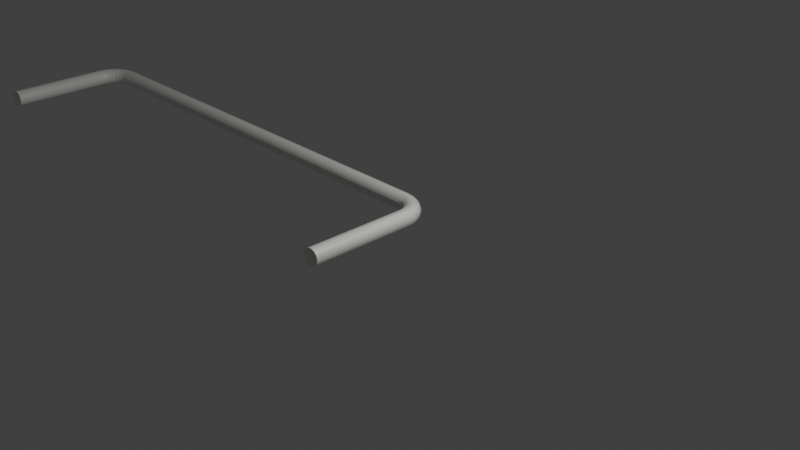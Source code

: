# Source: modelo-jumper.blend  (saved by Blender 3.0.42; exported with 4.5.12 LTS)
import bpy
from mathutils import Matrix  # noqa: F401  (used for matrix-valued properties, if any)

bpy.ops.wm.read_factory_settings(use_empty=True)
scene = bpy.context.scene
scene.name = 'Scene'

# ---- collections
col_collection = bpy.data.collections.new('Collection'); scene.collection.children.link(col_collection)

# ---- materials (node trees are filled in below, after node groups)
mat_pin_01 = bpy.data.materials.new('PIN-01')
mat_pin_01.use_transparent_shadow = False
mat_pin_01.diffuse_color = (0.824, 0.82, 0.781, 1.0)
mat_pin_01.roughness = 0.3

# ---- node groups
ng_auto_smooth = bpy.data.node_groups.new('Auto Smooth', 'GeometryNodeTree')
_s = ng_auto_smooth.interface.new_socket(name='Geometry', in_out='OUTPUT', socket_type='NodeSocketGeometry')
_s = ng_auto_smooth.interface.new_socket(name='Geometry', in_out='INPUT', socket_type='NodeSocketGeometry')
_s = ng_auto_smooth.interface.new_socket(name='Angle', in_out='INPUT', socket_type='NodeSocketFloat')
_s.subtype = 'ANGLE'
_s.min_value = 0.0
_s.max_value = 3.142
ng_auto_smooth.is_modifier = True
_N = ng_auto_smooth.nodes; _L = ng_auto_smooth.links
n0 = _N.new('NodeGroupOutput'); n0.name = 'Group Output'; n0.location = (480, -100)
n1 = _N.new('NodeGroupInput'); n1.name = 'Group Input'; n1.location = (-420, -300)
n2 = _N.new('NodeGroupInput'); n2.name = 'Group Input.001'; n2.location = (-60, -100)
n3 = _N.new('GeometryNodeSetShadeSmooth'); n3.name = 'Set Shade Smooth'; n3.location = (120, -100)
n3.domain = 'EDGE'
n4 = _N.new('GeometryNodeSetShadeSmooth'); n4.name = 'Set Shade Smooth.001'; n4.location = (300, -100)
n5 = _N.new('GeometryNodeInputMeshEdgeAngle'); n5.name = 'Edge Angle'; n5.location = (-420, -220)
n6 = _N.new('GeometryNodeInputEdgeSmooth'); n6.name = 'Is Edge Smooth'; n6.location = (-60, -160)
n7 = _N.new('GeometryNodeInputShadeSmooth'); n7.name = 'Is Face Smooth'; n7.location = (-240, -340)
n8 = _N.new('FunctionNodeBooleanMath'); n8.name = 'Boolean Math'; n8.location = (-60, -220)
n9 = _N.new('FunctionNodeCompare'); n9.name = 'Compare'; n9.location = (-240, -180)
n9.operation = 'LESS_EQUAL'
_L.new(n5.outputs[0], n9.inputs[0])
_L.new(n4.outputs[0], n0.inputs[0])
_L.new(n1.outputs[1], n9.inputs[1])
_L.new(n9.outputs[0], n8.inputs[0])
_L.new(n7.outputs[0], n8.inputs[1])
_L.new(n2.outputs[0], n3.inputs[0])
_L.new(n6.outputs[0], n3.inputs[1])
_L.new(n3.outputs[0], n4.inputs[0])
_L.new(n8.outputs[0], n3.inputs[2])
n0.is_active_output = True

# ---- material node trees
mat_pin_01.use_nodes = True; mat_pin_01.node_tree.nodes.clear()
_N = mat_pin_01.node_tree.nodes; _L = mat_pin_01.node_tree.links
n0 = _N.new('ShaderNodeBsdfPrincipled'); n0.name = 'Principled BSDF'; n0.location = (10, 300)
n0.distribution = 'GGX'
n0.subsurface_method = 'RANDOM_WALK_SKIN'
n0.inputs[0].default_value = (0.824, 0.82, 0.781, 1.0)
n0.inputs[2].default_value = 0.3
n0.inputs[3].default_value = 1.45
n0.inputs[27].default_value = (0.0, 0.0, 0.0, 1.0)
n0.inputs[28].default_value = 1.0
n1 = _N.new('ShaderNodeOutputMaterial'); n1.name = 'Material Output'; n1.location = (300, 300)
_L.new(n0.outputs[0], n1.inputs[0])
n1.is_active_output = True

# ---- world
world_world = bpy.data.worlds.new('World'); scene.world = world_world
world_world.use_nodes = True; world_world.node_tree.nodes.clear()
_N = world_world.node_tree.nodes; _L = world_world.node_tree.links
n0 = _N.new('ShaderNodeOutputWorld'); n0.name = 'World Output'; n0.location = (300, 300)
n1 = _N.new('ShaderNodeBackground'); n1.name = 'Background'; n1.location = (10, 300)
n1.inputs[0].default_value = (0.05088, 0.05088, 0.05088, 1.0)
_L.new(n1.outputs[0], n0.inputs[0])
n0.is_active_output = True
world_world.color = (0.05088, 0.05088, 0.05088)
world_world.use_sun_shadow = False
world_world.sun_shadow_jitter_overblur = 0.0

# ---- cameras
cam_camera = bpy.data.cameras.new('Camera')
cam_camera.clip_end = 100.0
cam_camera.ortho_scale = 7.314

# ---- lights
light_light = bpy.data.lights.new('Light', 'POINT')
light_light.transmission_factor = 0.0
light_light.energy = 1000.0
light_light.shadow_soft_size = 0.1
light_light.shadow_maximum_resolution = 0.006
light_light.use_absolute_resolution = True

# ---- meshes
me_shape_indexedfaceset_005 = bpy.data.meshes.new('Shape_IndexedFaceSet.005')
me_shape_indexedfaceset_005.from_pydata([(5.476, -0.083, 0.262), (0.295, -0.083, 0.262), (0.295, -0.067, 0.243), (5.476, -0.094, 0.285), (5.476, -0.067, 0.243), (0.295, -0.047, 0.229), (5.476, 1.79e-14, 0.217), (0.295, 0.0, 0.217), (0.295, 0.024, 0.22), (5.476, -0.047, 0.229), (0.295, -0.024, 0.22), (5.476, 0.024, 0.22), (0.295, 0.047, 0.229), (5.476, -0.024, 0.22), (5.476, 0.047, 0.229), (0.295, 0.067, 0.243), (5.476, 0.067, 0.243), (0.295, 0.083, 0.262), (5.476, 0.083, 0.262), (0.295, 0.094, 0.285), (5.476, 0.094, 0.285), (0.295, 0.098, 0.309), (5.476, 0.098, 0.309), (0.295, 0.097, 0.333), (5.476, 0.097, 0.333), (0.295, 0.089, 0.357), (5.476, 0.089, 0.357), (0.295, 0.076, 0.378), (5.476, 0.076, 0.378), (0.295, 0.058, 0.395), (5.476, 0.058, 0.395), (0.295, 0.036, 0.406), (5.476, 0.036, 0.406), (0.295, 0.012, 0.413), (5.476, 0.012, 0.413), (0.295, -0.012, 0.413), (5.476, -0.012, 0.413), (0.295, -0.036, 0.406), (5.476, -0.036, 0.406), (0.295, -0.058, 0.395), (5.476, -0.058, 0.395), (5.476, -0.076, 0.378), (0.295, -0.076, 0.378), (5.476, -0.089, 0.357), (0.295, -0.089, 0.357), (0.295, -0.097, 0.333), (5.476, -0.097, 0.333), (0.295, -0.098, 0.309), (5.476, -0.098, 0.309), (0.295, -0.094, 0.285), (-0.051, 0.076, 0.112), (-0.063, 0.076, 0.02), (-0.08, 0.058, 0.02), (-0.067, 0.058, 0.117), (0.017, 0.012, 0.298), (-0.045, -0.012, 0.216), (0.017, -0.012, 0.298), (-0.045, 0.012, 0.216), (0.198, -0.058, 0.382), (0.203, -0.076, 0.366), (0.295, -0.076, 0.378), (0.295, -0.058, 0.395), (0.108, -0.058, 0.344), (0.116, -0.076, 0.33), (-0.029, 0.058, 0.207), (-0.078, 0.036, 0.12), (-0.04, 0.036, 0.213), (0.099, -0.012, 0.36), (0.022, -0.036, 0.293), (0.102, -0.036, 0.355), (-0.03, 0.089, 0.107), (-0.042, 0.089, 0.02), (0.022, 0.036, 0.293), (0.195, -0.036, 0.393), (0.295, -0.036, 0.406), (-0.015, 0.076, 0.199), (0.099, 0.012, 0.36), (-0.008, 0.097, 0.101), (-0.018, 0.097, 0.02), (0.03, 0.058, 0.285), (0.194, -0.012, 0.399), (0.295, -0.012, 0.413), (0.003, 0.089, 0.188), (0.102, 0.036, 0.355), (0.016, 0.098, 0.095), (0.006, 0.098, 0.02), (0.042, 0.076, 0.273), (0.194, 0.012, 0.399), (0.295, 0.012, 0.413), (0.024, 0.097, 0.177), (0.108, 0.058, 0.344), (0.039, 0.094, 0.088), (0.053, 0.083, 0.02), (0.03, 0.094, 0.02), (0.057, 0.089, 0.258), (0.195, 0.036, 0.393), (0.295, 0.036, 0.406), (0.045, 0.098, 0.164), (0.116, 0.076, 0.33), (0.061, 0.083, 0.082), (0.073, 0.097, 0.242), (0.198, 0.058, 0.382), (0.295, 0.058, 0.395), (0.066, 0.094, 0.152), (0.127, 0.089, 0.312), (0.079, 0.067, 0.078), (0.072, 0.067, 0.02), (0.091, 0.098, 0.224), (0.203, 0.076, 0.366), (0.295, 0.076, 0.378), (0.085, 0.083, 0.141), (0.138, 0.097, 0.291), (0.093, 0.047, 0.074), (0.095, 0.024, 0.02), (0.086, 0.047, 0.02), (0.108, 0.094, 0.207), (0.208, 0.089, 0.345), (0.295, 0.089, 0.357), (0.102, 0.067, 0.131), (0.151, 0.098, 0.27), (0.102, 0.024, 0.071), (0.098, 0.0, 0.02), (0.105, 0.0, 0.071), (0.124, 0.083, 0.191), (0.214, 0.097, 0.323), (0.295, 0.097, 0.333), (0.114, 0.047, 0.124), (0.163, 0.094, 0.249), (0.137, 0.067, 0.178), (0.22, 0.098, 0.299), (0.295, 0.0, 0.217), (0.244, 0.0, 0.21), (0.295, 0.024, 0.22), (0.295, 0.098, 0.309), (0.102, -0.024, 0.071), (0.122, 0.024, 0.12), (0.125, 0.0, 0.118), (0.095, -0.024, 0.02), (0.174, 0.083, 0.23), (0.093, -0.047, 0.074), (0.086, -0.047, 0.02), (0.147, 0.047, 0.167), (0.122, -0.024, 0.12), (0.227, 0.094, 0.276), (0.295, 0.094, 0.285), (0.079, -0.067, 0.078), (0.184, 0.067, 0.213), (0.072, -0.067, 0.02), (0.154, 0.024, 0.161), (0.156, 0.0, 0.159), (0.114, -0.047, 0.124), (0.233, 0.083, 0.254), (0.295, 0.083, 0.262), (0.061, -0.083, 0.082), (0.191, 0.047, 0.201), (0.053, -0.083, 0.02), (0.237, 0.067, 0.236), (0.154, -0.024, 0.161), (0.295, 0.067, 0.243), (0.195, 0.024, 0.193), (0.197, 0.0, 0.19), (0.102, -0.067, 0.131), (0.241, 0.047, 0.222), (0.295, 0.047, 0.229), (0.244, 0.024, 0.213), (0.039, -0.094, 0.088), (0.03, -0.094, 0.02), (0.147, -0.047, 0.167), (0.085, -0.083, 0.141), (0.195, -0.024, 0.193), (0.016, -0.098, 0.095), (0.006, -0.098, 0.02), (0.137, -0.067, 0.178), (0.066, -0.094, 0.152), (0.191, -0.047, 0.201), (-0.008, -0.097, 0.101), (-0.018, -0.097, 0.02), (0.124, -0.083, 0.191), (0.244, -0.024, 0.213), (0.295, -0.024, 0.22), (0.045, -0.098, 0.164), (0.184, -0.067, 0.213), (-0.03, -0.089, 0.107), (-0.042, -0.089, 0.02), (0.108, -0.094, 0.207), (0.241, -0.047, 0.222), (0.295, -0.047, 0.229), (0.024, -0.097, 0.177), (0.174, -0.083, 0.23), (-0.051, -0.076, 0.112), (-0.063, -0.076, 0.02), (0.091, -0.098, 0.224), (0.237, -0.067, 0.236), (0.295, -0.067, 0.243), (0.003, -0.089, 0.188), (0.163, -0.094, 0.249), (-0.067, -0.058, 0.117), (-0.08, -0.058, 0.02), (0.073, -0.097, 0.242), (0.233, -0.083, 0.254), (0.295, -0.083, 0.262), (-0.015, -0.076, 0.199), (0.151, -0.098, 0.27), (-0.078, -0.036, 0.12), (-0.092, -0.036, 0.02), (0.057, -0.089, 0.258), (0.227, -0.094, 0.276), (0.295, -0.094, 0.285), (-0.029, -0.058, 0.207), (0.138, -0.097, 0.291), (-0.084, -0.012, 0.121), (-0.098, -0.012, 0.02), (0.042, -0.076, 0.273), (0.22, -0.098, 0.299), (0.295, -0.098, 0.309), (-0.04, -0.036, 0.213), (0.127, -0.089, 0.312), (-0.084, 0.012, 0.121), (-0.098, 0.012, 0.02), (0.03, -0.058, 0.285), (0.214, -0.097, 0.323), (0.295, -0.097, 0.333), (-0.092, 0.036, 0.02), (0.208, -0.089, 0.345), (0.295, -0.089, 0.357), (0.03, -0.094, 0.02), (0.006, -0.098, 0.02), (0.03, -0.094, -1.181), (0.053, -0.083, 0.02), (0.053, -0.083, -1.181), (0.098, 0.0, 0.02), (0.098, 0.0, -1.181), (0.095, 0.024, -1.181), (0.072, -0.067, 0.02), (0.072, -0.067, -1.181), (0.095, 0.024, 0.02), (0.086, 0.047, -1.181), (0.086, -0.047, 0.02), (0.086, -0.047, -1.181), (0.086, 0.047, 0.02), (0.072, 0.067, -1.181), (0.095, -0.024, 0.02), (0.095, -0.024, -1.181), (0.072, 0.067, 0.02), (0.053, 0.083, -1.181), (0.053, 0.083, 0.02), (0.03, 0.094, 0.02), (0.03, 0.094, -1.181), (0.006, 0.098, 0.02), (0.006, 0.098, -1.181), (-0.018, 0.097, 0.02), (-0.018, 0.097, -1.181), (-0.042, 0.089, -1.181), (-0.042, 0.089, 0.02), (-0.063, 0.076, 0.02), (-0.063, 0.076, -1.181), (-0.08, 0.058, -1.181), (-0.08, 0.058, 0.02), (-0.092, 0.036, 0.02), (-0.092, 0.036, -1.181), (-0.098, 0.012, -1.181), (-0.098, 0.012, 0.02), (-0.098, -0.012, 0.02), (-0.098, -0.012, -1.181), (-0.092, -0.036, 0.02), (-0.092, -0.036, -1.181), (-0.08, -0.058, 0.02), (-0.08, -0.058, -1.181), (-0.063, -0.076, 0.02), (-0.063, -0.076, -1.181), (-0.042, -0.089, -1.181), (-0.042, -0.089, 0.02), (-0.018, -0.097, 0.02), (-0.018, -0.097, -1.181), (0.006, -0.098, -1.181), (0.03, -0.094, -1.181), (0.072, -0.067, -1.181), (0.053, -0.083, -1.181), (0.095, -0.024, -1.181), (0.086, -0.047, -1.181), (-0.018, -0.097, -1.181), (0.006, -0.098, -1.181), (-0.042, -0.089, -1.181), (-0.08, -0.058, -1.181), (-0.063, -0.076, -1.181), (0.053, 0.083, -1.181), (0.086, 0.047, -1.181), (0.095, 0.024, -1.181), (0.072, 0.067, -1.181), (-0.092, -0.036, -1.181), (0.098, 0.0, -1.181), (0.03, 0.094, -1.181), (-0.098, -0.012, -1.181), (-0.098, 0.012, -1.181), (-0.018, 0.097, -1.181), (0.006, 0.098, -1.181), (-0.092, 0.036, -1.181), (-0.063, 0.076, -1.181), (-0.042, 0.089, -1.181), (-0.08, 0.058, -1.181)], [], [(0, 1, 2), (0, 3, 1), (4, 2, 5), (4, 0, 2), (6, 7, 8), (9, 5, 10), (9, 4, 5), (11, 8, 12), (11, 6, 8), (13, 10, 7), (13, 9, 10), (14, 12, 15), (14, 11, 12), (6, 13, 7), (16, 15, 17), (16, 14, 15), (18, 17, 19), (18, 16, 17), (20, 19, 21), (20, 18, 19), (22, 21, 23), (22, 20, 21), (24, 23, 25), (24, 22, 23), (26, 25, 27), (26, 24, 25), (28, 27, 29), (28, 26, 27), (30, 29, 31), (30, 28, 29), (32, 31, 33), (32, 30, 31), (34, 32, 33), (34, 33, 35), (36, 34, 35), (36, 35, 37), (38, 37, 39), (38, 36, 37), (40, 38, 39), (41, 39, 42), (41, 40, 39), (43, 44, 45), (43, 42, 44), (43, 41, 42), (46, 45, 47), (46, 43, 45), (48, 47, 49), (48, 46, 47), (3, 49, 1), (3, 48, 49), (50, 51, 52), (50, 52, 53), (54, 55, 56), (54, 57, 55), (58, 59, 60), (58, 60, 61), (58, 62, 63), (58, 63, 59), (64, 53, 65), (64, 65, 66), (67, 56, 68), (67, 68, 69), (70, 71, 51), (70, 51, 50), (72, 57, 54), (72, 66, 57), (73, 58, 61), (73, 69, 62), (73, 61, 74), (73, 62, 58), (75, 53, 64), (75, 50, 53), (76, 56, 67), (76, 54, 56), (77, 78, 71), (77, 71, 70), (79, 64, 66), (79, 66, 72), (80, 67, 69), (80, 73, 74), (80, 74, 81), (80, 69, 73), (82, 50, 75), (82, 70, 50), (83, 72, 54), (83, 54, 76), (84, 85, 78), (84, 78, 77), (86, 64, 79), (86, 75, 64), (87, 76, 67), (87, 80, 81), (87, 67, 80), (87, 81, 88), (89, 70, 82), (89, 77, 70), (90, 79, 72), (90, 72, 83), (91, 92, 93), (91, 93, 85), (91, 85, 84), (94, 82, 75), (94, 75, 86), (95, 76, 87), (95, 83, 76), (95, 88, 96), (95, 87, 88), (97, 84, 77), (97, 77, 89), (98, 86, 79), (98, 79, 90), (99, 92, 91), (100, 82, 94), (100, 89, 82), (101, 90, 83), (101, 96, 102), (101, 83, 95), (101, 95, 96), (103, 91, 84), (103, 84, 97), (103, 99, 91), (104, 94, 86), (104, 86, 98), (105, 106, 92), (105, 92, 99), (107, 97, 89), (107, 89, 100), (108, 102, 109), (108, 98, 90), (108, 101, 102), (108, 90, 101), (110, 99, 103), (111, 94, 104), (111, 100, 94), (112, 113, 114), (112, 114, 106), (112, 106, 105), (115, 110, 103), (115, 103, 97), (115, 97, 107), (116, 109, 117), (116, 104, 98), (116, 108, 109), (116, 98, 108), (118, 99, 110), (118, 105, 99), (119, 100, 111), (119, 107, 100), (120, 121, 113), (120, 122, 121), (120, 113, 112), (123, 110, 115), (124, 117, 125), (124, 104, 116), (124, 116, 117), (124, 111, 104), (126, 112, 105), (126, 120, 112), (126, 105, 118), (127, 107, 119), (127, 123, 115), (127, 115, 107), (128, 110, 123), (128, 118, 110), (129, 124, 125), (129, 119, 111), (130, 131, 132), (129, 125, 133), (134, 121, 122), (129, 111, 124), (135, 122, 120), (135, 120, 126), (135, 136, 122), (134, 137, 121), (138, 123, 127), (139, 140, 137), (139, 137, 134), (141, 118, 128), (141, 126, 118), (142, 122, 136), (141, 135, 126), (143, 127, 119), (142, 134, 122), (143, 119, 129), (143, 129, 133), (143, 133, 144), (145, 140, 139), (143, 138, 127), (146, 123, 138), (145, 147, 140), (146, 128, 123), (148, 149, 136), (148, 136, 135), (150, 134, 142), (148, 135, 141), (151, 138, 143), (151, 143, 144), (150, 139, 134), (151, 144, 152), (153, 147, 145), (154, 141, 128), (153, 155, 147), (154, 128, 146), (154, 148, 141), (156, 138, 151), (157, 136, 149), (156, 152, 158), (156, 151, 152), (156, 146, 138), (157, 142, 136), (159, 160, 149), (159, 149, 148), (161, 139, 150), (159, 148, 154), (162, 158, 163), (161, 145, 139), (162, 154, 146), (162, 156, 158), (162, 146, 156), (162, 159, 154), (164, 131, 160), (165, 166, 155), (164, 160, 159), (164, 162, 163), (164, 163, 132), (164, 159, 162), (164, 132, 131), (165, 155, 153), (167, 150, 142), (167, 142, 157), (168, 153, 145), (168, 145, 161), (169, 149, 160), (169, 157, 149), (170, 171, 166), (170, 166, 165), (172, 150, 167), (172, 161, 150), (173, 153, 168), (173, 165, 153), (174, 157, 169), (174, 167, 157), (175, 176, 171), (175, 171, 170), (177, 168, 161), (177, 161, 172), (178, 160, 131), (178, 131, 130), (178, 169, 160), (178, 130, 179), (180, 170, 165), (180, 165, 173), (181, 172, 167), (181, 167, 174), (182, 176, 175), (182, 183, 176), (184, 168, 177), (184, 173, 168), (185, 169, 178), (185, 179, 186), (185, 178, 179), (185, 174, 169), (187, 175, 170), (187, 170, 180), (188, 177, 172), (188, 172, 181), (189, 190, 183), (189, 183, 182), (191, 180, 173), (191, 173, 184), (192, 186, 193), (192, 181, 174), (192, 185, 186), (192, 174, 185), (194, 175, 187), (194, 182, 175), (195, 184, 177), (195, 177, 188), (196, 197, 190), (196, 190, 189), (198, 180, 191), (198, 187, 180), (199, 181, 192), (199, 193, 200), (199, 188, 181), (199, 192, 193), (201, 189, 182), (201, 182, 194), (202, 191, 184), (202, 184, 195), (203, 197, 196), (203, 204, 197), (205, 187, 198), (205, 194, 187), (206, 195, 188), (206, 199, 200), (206, 200, 207), (206, 188, 199), (208, 189, 201), (208, 196, 189), (209, 198, 191), (209, 191, 202), (210, 211, 204), (210, 204, 203), (212, 201, 194), (212, 194, 205), (213, 202, 195), (213, 206, 207), (213, 207, 214), (213, 195, 206), (215, 203, 196), (215, 196, 208), (216, 198, 209), (216, 205, 198), (217, 211, 210), (217, 218, 211), (219, 201, 212), (219, 208, 201), (220, 202, 213), (220, 209, 202), (220, 214, 221), (220, 213, 214), (55, 203, 215), (55, 210, 203), (63, 205, 216), (63, 212, 205), (65, 218, 217), (65, 222, 218), (68, 208, 219), (68, 215, 208), (223, 221, 224), (223, 216, 209), (223, 209, 220), (223, 220, 221), (57, 217, 210), (57, 210, 55), (62, 219, 212), (62, 212, 63), (53, 222, 65), (53, 52, 222), (56, 55, 215), (56, 215, 68), (59, 224, 60), (59, 63, 216), (59, 223, 224), (59, 216, 223), (66, 65, 217), (66, 217, 57), (69, 68, 219), (69, 219, 62), (225, 226, 227), (228, 227, 229), (230, 231, 232), (228, 225, 227), (233, 229, 234), (235, 232, 236), (233, 228, 229), (235, 230, 232), (237, 234, 238), (239, 236, 240), (237, 233, 234), (239, 235, 236), (241, 238, 242), (243, 240, 244), (241, 237, 238), (243, 239, 240), (230, 242, 231), (230, 241, 242), (245, 243, 244), (246, 244, 247), (246, 245, 244), (248, 247, 249), (248, 246, 247), (250, 249, 251), (250, 251, 252), (250, 248, 249), (253, 250, 252), (254, 252, 255), (254, 255, 256), (254, 253, 252), (257, 254, 256), (258, 256, 259), (258, 259, 260), (258, 257, 256), (261, 258, 260), (262, 261, 260), (262, 260, 263), (264, 262, 263), (264, 263, 265), (266, 264, 265), (266, 265, 267), (268, 266, 267), (268, 267, 269), (268, 269, 270), (271, 268, 270), (272, 270, 273), (272, 271, 270), (226, 273, 274), (226, 274, 227), (226, 272, 273), (275, 276, 277), (278, 279, 276), (280, 275, 281), (282, 276, 275), (282, 275, 280), (283, 282, 284), (283, 276, 282), (285, 286, 287), (285, 288, 286), (289, 290, 278), (289, 278, 276), (289, 276, 283), (291, 285, 287), (292, 287, 290), (292, 290, 289), (293, 287, 292), (294, 295, 291), (296, 287, 293), (297, 298, 294), (297, 296, 299), (297, 291, 287), (297, 294, 291), (297, 287, 296)])
_uv = me_shape_indexedfaceset_005.uv_layers.new(name='UVMap')
_uv.uv.foreach_set('vector', [1.0, 0.07653, 0.0, 0.07653, 0.0, 0.1582, 1.0, 0.07653, 1.0, 0.02041, 0.0, 0.07653, 1.0, 0.1582, 0.0, 0.1582, 0.0, 0.2602, 1.0, 0.1582, 1.0, 0.07653, 0.0, 0.1582, 1.0, 0.5, 0.0, 0.5, 0.0, 0.6224, 1.0, 0.2602, 0.0, 0.2602, 0.0, 0.3776, 1.0, 0.2602, 1.0, 0.1582, 0.0, 0.2602, 1.0, 0.6224, 0.0, 0.6224, 0.0, 0.7398, 1.0, 0.6224, 1.0, 0.5, 0.0, 0.6224, 1.0, 0.3776, 0.0, 0.3776, 0.0, 0.5, 1.0, 0.3776, 1.0, 0.2602, 0.0, 0.3776, 1.0, 0.7398, 0.0, 0.7398, 0.0, 0.8418, 1.0, 0.7398, 1.0, 0.6224, 0.0, 0.7398, 1.0, 0.5, 1.0, 0.3776, 0.0, 0.5, 1.0, 0.8418, 0.0, 0.8418, 0.0, 0.9235, 1.0, 0.8418, 1.0, 0.7398, 0.0, 0.8418, 1.0, 0.9235, 0.0, 0.9235, 0.0, 0.9796, 1.0, 0.9235, 1.0, 0.8418, 0.0, 0.9235, 1.0, 0.9796, 0.0, 0.9796, 0.0, 1.0, 1.0, 0.9796, 1.0, 0.9235, 0.0, 0.9796, 1.0, 1.0, 0.0, 1.0, 0.0, 0.9949, 1.0, 1.0, 1.0, 0.9796, 0.0, 1.0, 1.0, 0.9949, 0.0, 0.9949, 0.0, 0.9541, 1.0, 0.9949, 1.0, 1.0, 0.0, 0.9949, 1.0, 0.9541, 0.0, 0.9541, 0.0, 0.8878, 1.0, 0.9541, 1.0, 0.9949, 0.0, 0.9541, 1.0, 0.8878, 0.0, 0.8878, 0.0, 0.7959, 1.0, 0.8878, 1.0, 0.9541, 0.0, 0.8878, 1.0, 0.7959, 0.0, 0.7959, 0.0, 0.6837, 1.0, 0.7959, 1.0, 0.8878, 0.0, 0.7959, 1.0, 0.6837, 0.0, 0.6837, 0.0, 0.5612, 1.0, 0.6837, 1.0, 0.7959, 0.0, 0.6837, 1.0, 0.5612, 1.0, 0.6837, 0.0, 0.5612, 1.0, 0.5612, 0.0, 0.5612, 0.0, 0.4388, 1.0, 0.4388, 1.0, 0.5612, 0.0, 0.4388, 1.0, 0.4388, 0.0, 0.4388, 0.0, 0.3163, 1.0, 0.3163, 0.0, 0.3163, 0.0, 0.2041, 1.0, 0.3163, 1.0, 0.4388, 0.0, 0.3163, 1.0, 0.2041, 1.0, 0.3163, 0.0, 0.2041, 1.0, 0.1122, 0.0, 0.2041, 0.0, 0.1122, 1.0, 0.1122, 1.0, 0.2041, 0.0, 0.2041, 1.0, 0.04592, 0.0, 0.04592, 0.0, 0.005102, 1.0, 0.04592, 0.0, 0.1122, 0.0, 0.04592, 1.0, 0.04592, 1.0, 0.1122, 0.0, 0.1122, 1.0, 0.005102, 0.0, 0.005102, 0.0, 0.0, 1.0, 0.005102, 1.0, 0.04592, 0.0, 0.005102, 1.0, 0.0, 0.0, 0.0, 0.0, 0.02041, 1.0, 0.0, 1.0, 0.005102, 0.0, 0.0, 1.0, 0.02041, 0.0, 0.02041, 0.0, 0.07653, 1.0, 0.02041, 1.0, 0.0, 0.0, 0.02041, 0.1196, 0.2341, 0.08906, 0.0, 0.0458, 0.0, 0.1196, 0.2341, 0.0458, 0.0, 0.07888, 0.2468, 0.2926, 0.7074, 0.1349, 0.4987, 0.2926, 0.7074, 0.2926, 0.7074, 0.1349, 0.4987, 0.1349, 0.4987, 0.7532, 0.9211, 0.7659, 0.8804, 1.0, 0.9109, 0.7532, 0.9211, 1.0, 0.9109, 1.0, 0.9542, 0.7532, 0.9211, 0.5242, 0.8244, 0.5445, 0.7888, 0.7532, 0.9211, 0.5445, 0.7888, 0.7659, 0.8804, 0.1756, 0.4758, 0.07888, 0.2468, 0.05089, 0.2545, 0.1756, 0.4758, 0.05089, 0.2545, 0.1476, 0.4911, 0.5013, 0.8651, 0.2926, 0.7074, 0.3053, 0.6947, 0.5013, 0.8651, 0.3053, 0.6947, 0.5089, 0.8524, 0.173, 0.2214, 0.1425, 0.0, 0.08906, 0.0, 0.173, 0.2214, 0.08906, 0.0, 0.1196, 0.2341, 0.3053, 0.6947, 0.1349, 0.4987, 0.2926, 0.7074, 0.3053, 0.6947, 0.1476, 0.4911, 0.1349, 0.4987, 0.7455, 0.9491, 0.7532, 0.9211, 1.0, 0.9542, 0.7455, 0.9491, 0.5089, 0.8524, 0.5242, 0.8244, 0.7455, 0.9491, 1.0, 0.9542, 1.0, 0.9822, 0.7455, 0.9491, 0.5242, 0.8244, 0.7532, 0.9211, 0.2112, 0.4555, 0.07888, 0.2468, 0.1756, 0.4758, 0.2112, 0.4555, 0.1196, 0.2341, 0.07888, 0.2468, 0.5013, 0.8651, 0.2926, 0.7074, 0.5013, 0.8651, 0.5013, 0.8651, 0.2926, 0.7074, 0.2926, 0.7074, 0.229, 0.2061, 0.2036, 0.0, 0.1425, 0.0, 0.229, 0.2061, 0.1425, 0.0, 0.173, 0.2214, 0.3257, 0.6743, 0.1756, 0.4758, 0.1476, 0.4911, 0.3257, 0.6743, 0.1476, 0.4911, 0.3053, 0.6947, 0.743, 0.9644, 0.5013, 0.8651, 0.5089, 0.8524, 0.743, 0.9644, 0.7455, 0.9491, 1.0, 0.9822, 0.743, 0.9644, 1.0, 0.9822, 1.0, 1.0, 0.743, 0.9644, 0.5089, 0.8524, 0.7455, 0.9491, 0.257, 0.4275, 0.1196, 0.2341, 0.2112, 0.4555, 0.257, 0.4275, 0.173, 0.2214, 0.1196, 0.2341, 0.5089, 0.8524, 0.3053, 0.6947, 0.2926, 0.7074, 0.5089, 0.8524, 0.2926, 0.7074, 0.5013, 0.8651, 0.2901, 0.1908, 0.2646, 0.0, 0.2036, 0.0, 0.2901, 0.1908, 0.2036, 0.0, 0.229, 0.2061, 0.3562, 0.6438, 0.1756, 0.4758, 0.3257, 0.6743, 0.3562, 0.6438, 0.2112, 0.4555, 0.1756, 0.4758, 0.743, 0.9644, 0.5013, 0.8651, 0.5013, 0.8651, 0.743, 0.9644, 0.743, 0.9644, 1.0, 1.0, 0.743, 0.9644, 0.5013, 0.8651, 0.743, 0.9644, 0.743, 0.9644, 1.0, 1.0, 1.0, 1.0, 0.3104, 0.3995, 0.173, 0.2214, 0.257, 0.4275, 0.3104, 0.3995, 0.229, 0.2061, 0.173, 0.2214, 0.5242, 0.8244, 0.3257, 0.6743, 0.3053, 0.6947, 0.5242, 0.8244, 0.3053, 0.6947, 0.5089, 0.8524, 0.3486, 0.173, 0.3842, 0.0, 0.3257, 0.0, 0.3486, 0.173, 0.3257, 0.0, 0.2646, 0.0, 0.3486, 0.173, 0.2646, 0.0, 0.2901, 0.1908, 0.3944, 0.6056, 0.257, 0.4275, 0.2112, 0.4555, 0.3944, 0.6056, 0.2112, 0.4555, 0.3562, 0.6438, 0.7455, 0.9491, 0.5013, 0.8651, 0.743, 0.9644, 0.7455, 0.9491, 0.5089, 0.8524, 0.5013, 0.8651, 0.7455, 0.9491, 1.0, 1.0, 1.0, 0.9822, 0.7455, 0.9491, 0.743, 0.9644, 1.0, 1.0, 0.3639, 0.3664, 0.2901, 0.1908, 0.229, 0.2061, 0.3639, 0.3664, 0.229, 0.2061, 0.3104, 0.3995, 0.5445, 0.7888, 0.3562, 0.6438, 0.3257, 0.6743, 0.5445, 0.7888, 0.3257, 0.6743, 0.5242, 0.8244, 0.4046, 0.1578, 0.3842, 0.0, 0.3486, 0.173, 0.4351, 0.5649, 0.257, 0.4275, 0.3944, 0.6056, 0.4351, 0.5649, 0.3104, 0.3995, 0.257, 0.4275, 0.7532, 0.9211, 0.5242, 0.8244, 0.5089, 0.8524, 0.7532, 0.9211, 1.0, 0.9822, 1.0, 0.9542, 0.7532, 0.9211, 0.5089, 0.8524, 0.7455, 0.9491, 0.7532, 0.9211, 0.7455, 0.9491, 1.0, 0.9822, 0.4173, 0.3359, 0.3486, 0.173, 0.2901, 0.1908, 0.4173, 0.3359, 0.2901, 0.1908, 0.3639, 0.3664, 0.4173, 0.3359, 0.4046, 0.1578, 0.3486, 0.173, 0.5725, 0.743, 0.3944, 0.6056, 0.3562, 0.6438, 0.5725, 0.743, 0.3562, 0.6438, 0.5445, 0.7888, 0.4504, 0.1476, 0.4326, 0.0, 0.3842, 0.0, 0.4504, 0.1476, 0.3842, 0.0, 0.4046, 0.1578, 0.4809, 0.5191, 0.3639, 0.3664, 0.3104, 0.3995, 0.4809, 0.5191, 0.3104, 0.3995, 0.4351, 0.5649, 0.7659, 0.8804, 1.0, 0.9542, 1.0, 0.9109, 0.7659, 0.8804, 0.5445, 0.7888, 0.5242, 0.8244, 0.7659, 0.8804, 0.7532, 0.9211, 1.0, 0.9542, 0.7659, 0.8804, 0.5242, 0.8244, 0.7532, 0.9211, 0.4656, 0.3079, 0.4046, 0.1578, 0.4173, 0.3359, 0.6005, 0.6896, 0.3944, 0.6056, 0.5725, 0.743, 0.6005, 0.6896, 0.4351, 0.5649, 0.3944, 0.6056, 0.486, 0.1374, 0.4911, 0.0, 0.4682, 0.0, 0.486, 0.1374, 0.4682, 0.0, 0.4326, 0.0, 0.486, 0.1374, 0.4326, 0.0, 0.4504, 0.1476, 0.5242, 0.4758, 0.4656, 0.3079, 0.4173, 0.3359, 0.5242, 0.4758, 0.4173, 0.3359, 0.3639, 0.3664, 0.5242, 0.4758, 0.3639, 0.3664, 0.4809, 0.5191, 0.7786, 0.827, 1.0, 0.9109, 1.0, 0.8575, 0.7786, 0.827, 0.5725, 0.743, 0.5445, 0.7888, 0.7786, 0.827, 0.7659, 0.8804, 1.0, 0.9109, 0.7786, 0.827, 0.5445, 0.7888, 0.7659, 0.8804, 0.5089, 0.2824, 0.4046, 0.1578, 0.4656, 0.3079, 0.5089, 0.2824, 0.4504, 0.1476, 0.4046, 0.1578, 0.6336, 0.6361, 0.4351, 0.5649, 0.6005, 0.6896, 0.6336, 0.6361, 0.4809, 0.5191, 0.4351, 0.5649, 0.5089, 0.1298, 0.4987, 0.0, 0.4911, 0.0, 0.5089, 0.1298, 0.5165, 0.1298, 0.4987, 0.0, 0.5089, 0.1298, 0.4911, 0.0, 0.486, 0.1374, 0.5649, 0.4351, 0.4656, 0.3079, 0.5242, 0.4758, 0.7939, 0.771, 1.0, 0.8575, 1.0, 0.7964, 0.7939, 0.771, 0.5725, 0.743, 0.7786, 0.827, 0.7939, 0.771, 0.7786, 0.827, 1.0, 0.8575, 0.7939, 0.771, 0.6005, 0.6896, 0.5725, 0.743, 0.5394, 0.2646, 0.486, 0.1374, 0.4504, 0.1476, 0.5394, 0.2646, 0.5089, 0.1298, 0.486, 0.1374, 0.5394, 0.2646, 0.4504, 0.1476, 0.5089, 0.2824, 0.6641, 0.5827, 0.4809, 0.5191, 0.6336, 0.6361, 0.6641, 0.5827, 0.5649, 0.4351, 0.5242, 0.4758, 0.6641, 0.5827, 0.5242, 0.4758, 0.4809, 0.5191, 0.598, 0.402, 0.4656, 0.3079, 0.5649, 0.4351, 0.598, 0.402, 0.5089, 0.2824, 0.4656, 0.3079, 0.8092, 0.7099, 0.7939, 0.771, 1.0, 0.7964, 0.8092, 0.7099, 0.6336, 0.6361, 0.6005, 0.6896, 1.0, 0.5013, 0.8702, 0.4835, 1.0, 0.5089, 0.8092, 0.7099, 1.0, 0.7964, 1.0, 0.7354, 0.5089, 0.1298, 0.4987, 0.0, 0.5165, 0.1298, 0.8092, 0.7099, 0.6005, 0.6896, 0.7939, 0.771, 0.5598, 0.2545, 0.5165, 0.1298, 0.5089, 0.1298, 0.5598, 0.2545, 0.5089, 0.1298, 0.5394, 0.2646, 0.5598, 0.2545, 0.5674, 0.2494, 0.5165, 0.1298, 0.5089, 0.1298, 0.4911, 0.0, 0.4987, 0.0, 0.6921, 0.5344, 0.5649, 0.4351, 0.6641, 0.5827, 0.486, 0.1374, 0.4682, 0.0, 0.4911, 0.0, 0.486, 0.1374, 0.4911, 0.0, 0.5089, 0.1298, 0.6234, 0.374, 0.5089, 0.2824, 0.598, 0.402, 0.6234, 0.374, 0.5394, 0.2646, 0.5089, 0.2824, 0.5598, 0.2545, 0.5165, 0.1298, 0.5674, 0.2494, 0.6234, 0.374, 0.5598, 0.2545, 0.5394, 0.2646, 0.827, 0.6514, 0.6641, 0.5827, 0.6336, 0.6361, 0.5598, 0.2545, 0.5089, 0.1298, 0.5165, 0.1298, 0.827, 0.6514, 0.6336, 0.6361, 0.8092, 0.7099, 0.827, 0.6514, 0.8092, 0.7099, 1.0, 0.7354, 0.827, 0.6514, 1.0, 0.7354, 1.0, 0.6743, 0.4504, 0.1476, 0.4682, 0.0, 0.486, 0.1374, 0.827, 0.6514, 0.6921, 0.5344, 0.6641, 0.5827, 0.7176, 0.4911, 0.5649, 0.4351, 0.6921, 0.5344, 0.4504, 0.1476, 0.4326, 0.0, 0.4682, 0.0, 0.7176, 0.4911, 0.598, 0.402, 0.5649, 0.4351, 0.6412, 0.3588, 0.6463, 0.3537, 0.5674, 0.2494, 0.6412, 0.3588, 0.5674, 0.2494, 0.5598, 0.2545, 0.5394, 0.2646, 0.5089, 0.1298, 0.5598, 0.2545, 0.6412, 0.3588, 0.5598, 0.2545, 0.6234, 0.374, 0.8422, 0.5954, 0.6921, 0.5344, 0.827, 0.6514, 0.8422, 0.5954, 0.827, 0.6514, 1.0, 0.6743, 0.5394, 0.2646, 0.486, 0.1374, 0.5089, 0.1298, 0.8422, 0.5954, 1.0, 0.6743, 1.0, 0.6158, 0.4046, 0.1578, 0.4326, 0.0, 0.4504, 0.1476, 0.7354, 0.4606, 0.6234, 0.374, 0.598, 0.402, 0.4046, 0.1578, 0.3842, 0.0, 0.4326, 0.0, 0.7354, 0.4606, 0.598, 0.402, 0.7176, 0.4911, 0.7354, 0.4606, 0.6412, 0.3588, 0.6234, 0.374, 0.8524, 0.5496, 0.6921, 0.5344, 0.8422, 0.5954, 0.6412, 0.3588, 0.5674, 0.2494, 0.6463, 0.3537, 0.8524, 0.5496, 1.0, 0.6158, 1.0, 0.5674, 0.8524, 0.5496, 0.8422, 0.5954, 1.0, 0.6158, 0.8524, 0.5496, 0.7176, 0.4911, 0.6921, 0.5344, 0.6412, 0.3588, 0.5598, 0.2545, 0.5674, 0.2494, 0.7455, 0.4402, 0.7506, 0.4326, 0.6463, 0.3537, 0.7455, 0.4402, 0.6463, 0.3537, 0.6412, 0.3588, 0.5089, 0.2824, 0.486, 0.1374, 0.5394, 0.2646, 0.7455, 0.4402, 0.6412, 0.3588, 0.7354, 0.4606, 0.8626, 0.514, 1.0, 0.5674, 1.0, 0.5318, 0.5089, 0.2824, 0.4504, 0.1476, 0.486, 0.1374, 0.8626, 0.514, 0.7354, 0.4606, 0.7176, 0.4911, 0.8626, 0.514, 0.8524, 0.5496, 1.0, 0.5674, 0.8626, 0.514, 0.7176, 0.4911, 0.8524, 0.5496, 0.8626, 0.514, 0.7455, 0.4402, 0.7354, 0.4606, 0.8702, 0.4911, 0.8702, 0.4835, 0.7506, 0.4326, 0.3486, 0.173, 0.3257, 0.0, 0.3842, 0.0, 0.8702, 0.4911, 0.7506, 0.4326, 0.7455, 0.4402, 0.8702, 0.4911, 0.8626, 0.514, 1.0, 0.5318, 0.8702, 0.4911, 1.0, 0.5318, 1.0, 0.5089, 0.8702, 0.4911, 0.7455, 0.4402, 0.8626, 0.514, 0.8702, 0.4911, 1.0, 0.5089, 0.8702, 0.4835, 0.3486, 0.173, 0.3842, 0.0, 0.4046, 0.1578, 0.6234, 0.374, 0.5394, 0.2646, 0.5598, 0.2545, 0.6234, 0.374, 0.5598, 0.2545, 0.6412, 0.3588, 0.4656, 0.3079, 0.4046, 0.1578, 0.4504, 0.1476, 0.4656, 0.3079, 0.4504, 0.1476, 0.5089, 0.2824, 0.7455, 0.4402, 0.6463, 0.3537, 0.7506, 0.4326, 0.7455, 0.4402, 0.6412, 0.3588, 0.6463, 0.3537, 0.2901, 0.1908, 0.2646, 0.0, 0.3257, 0.0, 0.2901, 0.1908, 0.3257, 0.0, 0.3486, 0.173, 0.598, 0.402, 0.5394, 0.2646, 0.6234, 0.374, 0.598, 0.402, 0.5089, 0.2824, 0.5394, 0.2646, 0.4173, 0.3359, 0.4046, 0.1578, 0.4656, 0.3079, 0.4173, 0.3359, 0.3486, 0.173, 0.4046, 0.1578, 0.7354, 0.4606, 0.6412, 0.3588, 0.7455, 0.4402, 0.7354, 0.4606, 0.6234, 0.374, 0.6412, 0.3588, 0.229, 0.2061, 0.2036, 0.0, 0.2646, 0.0, 0.229, 0.2061, 0.2646, 0.0, 0.2901, 0.1908, 0.5649, 0.4351, 0.4656, 0.3079, 0.5089, 0.2824, 0.5649, 0.4351, 0.5089, 0.2824, 0.598, 0.402, 0.8702, 0.4911, 0.7506, 0.4326, 0.8702, 0.4835, 0.8702, 0.4911, 0.8702, 0.4835, 1.0, 0.5013, 0.8702, 0.4911, 0.7455, 0.4402, 0.7506, 0.4326, 0.8702, 0.4911, 1.0, 0.5013, 1.0, 0.5089, 0.3639, 0.3664, 0.2901, 0.1908, 0.3486, 0.173, 0.3639, 0.3664, 0.3486, 0.173, 0.4173, 0.3359, 0.7176, 0.4911, 0.598, 0.402, 0.6234, 0.374, 0.7176, 0.4911, 0.6234, 0.374, 0.7354, 0.4606, 0.173, 0.2214, 0.2036, 0.0, 0.229, 0.2061, 0.173, 0.2214, 0.1425, 0.0, 0.2036, 0.0, 0.5242, 0.4758, 0.4656, 0.3079, 0.5649, 0.4351, 0.5242, 0.4758, 0.4173, 0.3359, 0.4656, 0.3079, 0.8626, 0.514, 0.7455, 0.4402, 0.8702, 0.4911, 0.8626, 0.514, 1.0, 0.5089, 1.0, 0.5318, 0.8626, 0.514, 0.8702, 0.4911, 1.0, 0.5089, 0.8626, 0.514, 0.7354, 0.4606, 0.7455, 0.4402, 0.3104, 0.3995, 0.229, 0.2061, 0.2901, 0.1908, 0.3104, 0.3995, 0.2901, 0.1908, 0.3639, 0.3664, 0.6921, 0.5344, 0.5649, 0.4351, 0.598, 0.402, 0.6921, 0.5344, 0.598, 0.402, 0.7176, 0.4911, 0.1196, 0.2341, 0.08906, 0.0, 0.1425, 0.0, 0.1196, 0.2341, 0.1425, 0.0, 0.173, 0.2214, 0.4809, 0.5191, 0.3639, 0.3664, 0.4173, 0.3359, 0.4809, 0.5191, 0.4173, 0.3359, 0.5242, 0.4758, 0.8524, 0.5496, 1.0, 0.5318, 1.0, 0.5674, 0.8524, 0.5496, 0.7176, 0.4911, 0.7354, 0.4606, 0.8524, 0.5496, 0.8626, 0.514, 1.0, 0.5318, 0.8524, 0.5496, 0.7354, 0.4606, 0.8626, 0.514, 0.257, 0.4275, 0.229, 0.2061, 0.3104, 0.3995, 0.257, 0.4275, 0.173, 0.2214, 0.229, 0.2061, 0.6641, 0.5827, 0.5242, 0.4758, 0.5649, 0.4351, 0.6641, 0.5827, 0.5649, 0.4351, 0.6921, 0.5344, 0.07888, 0.2468, 0.0458, 0.0, 0.08906, 0.0, 0.07888, 0.2468, 0.08906, 0.0, 0.1196, 0.2341, 0.4351, 0.5649, 0.3639, 0.3664, 0.4809, 0.5191, 0.4351, 0.5649, 0.3104, 0.3995, 0.3639, 0.3664, 0.8422, 0.5954, 0.7176, 0.4911, 0.8524, 0.5496, 0.8422, 0.5954, 1.0, 0.5674, 1.0, 0.6158, 0.8422, 0.5954, 0.6921, 0.5344, 0.7176, 0.4911, 0.8422, 0.5954, 0.8524, 0.5496, 1.0, 0.5674, 0.2112, 0.4555, 0.1196, 0.2341, 0.173, 0.2214, 0.2112, 0.4555, 0.173, 0.2214, 0.257, 0.4275, 0.6336, 0.6361, 0.4809, 0.5191, 0.5242, 0.4758, 0.6336, 0.6361, 0.5242, 0.4758, 0.6641, 0.5827, 0.05089, 0.2545, 0.0458, 0.0, 0.07888, 0.2468, 0.05089, 0.2545, 0.01527, 0.0, 0.0458, 0.0, 0.3944, 0.6056, 0.3104, 0.3995, 0.4351, 0.5649, 0.3944, 0.6056, 0.257, 0.4275, 0.3104, 0.3995, 0.827, 0.6514, 0.6641, 0.5827, 0.6921, 0.5344, 0.827, 0.6514, 0.8422, 0.5954, 1.0, 0.6158, 0.827, 0.6514, 1.0, 0.6158, 1.0, 0.6743, 0.827, 0.6514, 0.6921, 0.5344, 0.8422, 0.5954, 0.1756, 0.4758, 0.1196, 0.2341, 0.2112, 0.4555, 0.1756, 0.4758, 0.07888, 0.2468, 0.1196, 0.2341, 0.6005, 0.6896, 0.4351, 0.5649, 0.4809, 0.5191, 0.6005, 0.6896, 0.4809, 0.5191, 0.6336, 0.6361, 0.03562, 0.257, 0.0, 0.0, 0.01527, 0.0, 0.03562, 0.257, 0.01527, 0.0, 0.05089, 0.2545, 0.3562, 0.6438, 0.2112, 0.4555, 0.257, 0.4275, 0.3562, 0.6438, 0.257, 0.4275, 0.3944, 0.6056, 0.8092, 0.7099, 0.6336, 0.6361, 0.6641, 0.5827, 0.8092, 0.7099, 0.827, 0.6514, 1.0, 0.6743, 0.8092, 0.7099, 1.0, 0.6743, 1.0, 0.7354, 0.8092, 0.7099, 0.6641, 0.5827, 0.827, 0.6514, 0.1476, 0.4911, 0.05089, 0.2545, 0.07888, 0.2468, 0.1476, 0.4911, 0.07888, 0.2468, 0.1756, 0.4758, 0.5725, 0.743, 0.4351, 0.5649, 0.6005, 0.6896, 0.5725, 0.743, 0.3944, 0.6056, 0.4351, 0.5649, 0.03562, 0.257, 0.0, 0.0, 0.03562, 0.257, 0.03562, 0.257, 0.0, 0.0, 0.0, 0.0, 0.3257, 0.6743, 0.2112, 0.4555, 0.3562, 0.6438, 0.3257, 0.6743, 0.1756, 0.4758, 0.2112, 0.4555, 0.7939, 0.771, 0.6336, 0.6361, 0.8092, 0.7099, 0.7939, 0.771, 0.6005, 0.6896, 0.6336, 0.6361, 0.7939, 0.771, 1.0, 0.7354, 1.0, 0.7964, 0.7939, 0.771, 0.8092, 0.7099, 1.0, 0.7354, 0.1349, 0.4987, 0.05089, 0.2545, 0.1476, 0.4911, 0.1349, 0.4987, 0.03562, 0.257, 0.05089, 0.2545, 0.5445, 0.7888, 0.3944, 0.6056, 0.5725, 0.743, 0.5445, 0.7888, 0.3562, 0.6438, 0.3944, 0.6056, 0.05089, 0.2545, 0.0, 0.0, 0.03562, 0.257, 0.05089, 0.2545, 0.01527, 0.0, 0.0, 0.0, 0.3053, 0.6947, 0.1756, 0.4758, 0.3257, 0.6743, 0.3053, 0.6947, 0.1476, 0.4911, 0.1756, 0.4758, 0.7786, 0.827, 1.0, 0.7964, 1.0, 0.8575, 0.7786, 0.827, 0.5725, 0.743, 0.6005, 0.6896, 0.7786, 0.827, 0.6005, 0.6896, 0.7939, 0.771, 0.7786, 0.827, 0.7939, 0.771, 1.0, 0.7964, 0.1349, 0.4987, 0.03562, 0.257, 0.03562, 0.257, 0.1349, 0.4987, 0.03562, 0.257, 0.1349, 0.4987, 0.5242, 0.8244, 0.3257, 0.6743, 0.3562, 0.6438, 0.5242, 0.8244, 0.3562, 0.6438, 0.5445, 0.7888, 0.07888, 0.2468, 0.01527, 0.0, 0.05089, 0.2545, 0.07888, 0.2468, 0.0458, 0.0, 0.01527, 0.0, 0.2926, 0.7074, 0.1349, 0.4987, 0.1476, 0.4911, 0.2926, 0.7074, 0.1476, 0.4911, 0.3053, 0.6947, 0.7659, 0.8804, 1.0, 0.8575, 1.0, 0.9109, 0.7659, 0.8804, 0.5445, 0.7888, 0.5725, 0.743, 0.7659, 0.8804, 0.7786, 0.827, 1.0, 0.8575, 0.7659, 0.8804, 0.5725, 0.743, 0.7786, 0.827, 0.1476, 0.4911, 0.05089, 0.2545, 0.03562, 0.257, 0.1476, 0.4911, 0.03562, 0.257, 0.1349, 0.4987, 0.5089, 0.8524, 0.3053, 0.6947, 0.3257, 0.6743, 0.5089, 0.8524, 0.3257, 0.6743, 0.5242, 0.8244, 1.0, 0.6531, 1.0, 0.5306, 0.0, 0.6531, 1.0, 0.7704, 0.0, 0.6531, 0.0, 0.7704, 1.0, 1.0, 0.0, 1.0, 0.0, 0.9847, 1.0, 0.7704, 1.0, 0.6531, 0.0, 0.6531, 1.0, 0.8673, 0.0, 0.7704, 0.0, 0.8673, 1.0, 0.9847, 0.0, 0.9847, 0.0, 0.9388, 1.0, 0.8673, 1.0, 0.7704, 0.0, 0.7704, 1.0, 0.9847, 1.0, 1.0, 0.0, 0.9847, 1.0, 0.9388, 0.0, 0.8673, 0.0, 0.9388, 1.0, 0.9388, 0.0, 0.9388, 0.0, 0.8673, 1.0, 0.9388, 1.0, 0.8673, 0.0, 0.8673, 1.0, 0.9388, 1.0, 0.9847, 0.0, 0.9388, 1.0, 0.9847, 0.0, 0.9388, 0.0, 0.9847, 1.0, 0.8673, 0.0, 0.8673, 0.0, 0.7704, 1.0, 0.9847, 1.0, 0.9388, 0.0, 0.9388, 1.0, 0.8673, 1.0, 0.9388, 0.0, 0.8673, 1.0, 1.0, 0.0, 0.9847, 0.0, 1.0, 1.0, 1.0, 1.0, 0.9847, 0.0, 0.9847, 1.0, 0.7704, 1.0, 0.8673, 0.0, 0.7704, 1.0, 0.6531, 0.0, 0.7704, 0.0, 0.6531, 1.0, 0.6531, 1.0, 0.7704, 0.0, 0.7704, 1.0, 0.5306, 0.0, 0.6531, 0.0, 0.5306, 1.0, 0.5306, 1.0, 0.6531, 0.0, 0.6531, 1.0, 0.4082, 0.0, 0.5306, 0.0, 0.4082, 1.0, 0.4082, 0.0, 0.4082, 0.0, 0.2857, 1.0, 0.4082, 1.0, 0.5306, 0.0, 0.5306, 1.0, 0.2857, 1.0, 0.4082, 0.0, 0.2857, 1.0, 0.1786, 0.0, 0.2857, 0.0, 0.1786, 1.0, 0.1786, 0.0, 0.1786, 0.0, 0.09184, 1.0, 0.1786, 1.0, 0.2857, 0.0, 0.2857, 1.0, 0.09184, 1.0, 0.1786, 0.0, 0.09184, 1.0, 0.03061, 0.0, 0.09184, 0.0, 0.03061, 1.0, 0.03061, 0.0, 0.03061, 0.0, 0.0, 1.0, 0.03061, 1.0, 0.09184, 0.0, 0.09184, 1.0, 0.0, 1.0, 0.03061, 0.0, 0.0, 1.0, 0.0, 1.0, 0.0, 0.0, 0.0, 1.0, 0.0, 0.0, 0.0, 0.0, 0.0, 1.0, 0.03061, 1.0, 0.0, 0.0, 0.0, 1.0, 0.03061, 0.0, 0.0, 0.0, 0.03061, 1.0, 0.09184, 1.0, 0.03061, 0.0, 0.03061, 1.0, 0.09184, 0.0, 0.03061, 0.0, 0.09184, 1.0, 0.1786, 1.0, 0.09184, 0.0, 0.09184, 1.0, 0.1786, 0.0, 0.09184, 0.0, 0.1786, 1.0, 0.1786, 0.0, 0.1786, 0.0, 0.2857, 1.0, 0.2857, 1.0, 0.1786, 0.0, 0.2857, 1.0, 0.4082, 0.0, 0.2857, 0.0, 0.4082, 1.0, 0.4082, 1.0, 0.2857, 0.0, 0.2857, 1.0, 0.5306, 0.0, 0.4082, 0.0, 0.5306, 1.0, 0.5306, 0.0, 0.5306, 0.0, 0.6531, 1.0, 0.5306, 1.0, 0.4082, 0.0, 0.4082, 0.6531, 0.02041, 0.8673, 0.1582, 0.7704, 0.07653, 0.9847, 0.3776, 0.9388, 0.2602, 0.8673, 0.1582, 0.4082, 0.005102, 0.6531, 0.02041, 0.5306, 0.0, 0.2857, 0.04592, 0.8673, 0.1582, 0.6531, 0.02041, 0.2857, 0.04592, 0.6531, 0.02041, 0.4082, 0.005102, 0.09184, 0.2041, 0.2857, 0.04592, 0.1786, 0.1122, 0.09184, 0.2041, 0.8673, 0.1582, 0.2857, 0.04592, 0.7704, 0.9235, 0.9388, 0.7398, 0.9847, 0.6224, 0.7704, 0.9235, 0.8673, 0.8418, 0.9388, 0.7398, 0.03061, 0.3163, 1.0, 0.5, 0.9847, 0.3776, 0.03061, 0.3163, 0.9847, 0.3776, 0.8673, 0.1582, 0.03061, 0.3163, 0.8673, 0.1582, 0.09184, 0.2041, 0.6531, 0.9796, 0.7704, 0.9235, 0.9847, 0.6224, 0.0, 0.4388, 0.9847, 0.6224, 1.0, 0.5, 0.0, 0.4388, 1.0, 0.5, 0.03061, 0.3163, 0.0, 0.5612, 0.9847, 0.6224, 0.0, 0.4388, 0.4082, 0.9949, 0.5306, 1.0, 0.6531, 0.9796, 0.03061, 0.6837, 0.9847, 0.6224, 0.0, 0.5612, 0.1786, 0.8878, 0.2857, 0.9541, 0.4082, 0.9949, 0.1786, 0.8878, 0.03061, 0.6837, 0.09184, 0.7959, 0.1786, 0.8878, 0.6531, 0.9796, 0.9847, 0.6224, 0.1786, 0.8878, 0.4082, 0.9949, 0.6531, 0.9796, 0.1786, 0.8878, 0.9847, 0.6224, 0.03061, 0.6837])
me_shape_indexedfaceset_005.materials.append(mat_pin_01)
me_shape_indexedfaceset_005.use_remesh_fix_poles = True
me_shape_indexedfaceset_005.use_remesh_preserve_attributes = False
me_shape_indexedfaceset_005.update()
me_shape_indexedfaceset_013 = bpy.data.meshes.new('Shape_IndexedFaceSet.013')
me_shape_indexedfaceset_013.from_pydata([(2.705, -0.094, 0.285), (0.4422, -0.098, 0.309), (0.4422, -0.094, 0.285), (2.705, -0.098, 0.309), (2.705, -0.083, 0.262), (0.4422, -0.083, 0.262), (2.705, 0.024, 0.22), (0.4422, -6.752e-15, 0.217), (0.4422, 0.024, 0.22), (2.705, -0.067, 0.243), (0.4422, -0.067, 0.243), (2.705, 0.0, 0.217), (2.705, 0.047, 0.229), (0.4422, 0.047, 0.229), (2.705, -0.047, 0.229), (0.4422, -0.047, 0.229), (0.4422, 0.067, 0.243), (2.705, -0.024, 0.22), (0.4422, -0.024, 0.22), (2.705, 0.067, 0.243), (2.705, 0.083, 0.262), (0.4422, 0.083, 0.262), (0.4422, 0.094, 0.285), (2.705, 0.094, 0.285), (2.705, 0.098, 0.309), (0.4422, 0.098, 0.309), (0.4422, 0.097, 0.333), (2.705, 0.097, 0.333), (0.4422, 0.089, 0.357), (2.705, 0.089, 0.357), (2.705, 0.076, 0.378), (0.4422, 0.076, 0.378), (2.705, 0.058, 0.395), (0.4422, 0.058, 0.395), (0.4422, 0.036, 0.406), (2.705, 0.036, 0.406), (2.705, 0.012, 0.413), (0.4422, 0.012, 0.413), (0.4422, -0.012, 0.413), (2.705, -0.012, 0.413), (2.705, -0.036, 0.406), (0.4422, -0.036, 0.406), (2.705, -0.058, 0.395), (0.4422, -0.058, 0.395), (2.705, -0.076, 0.378), (0.4422, -0.076, 0.378), (2.705, -0.089, 0.357), (0.4422, -0.089, 0.357), (0.4422, -0.097, 0.333), (2.705, -0.097, 0.333), (3.067, -0.058, 0.117), (3.029, -0.058, 0.207), (3.051, -0.076, 0.112), (3.04, -0.036, 0.213), (2.892, 0.058, 0.344), (2.797, 0.076, 0.366), (2.802, 0.058, 0.382), (2.898, 0.036, 0.355), (3.045, -0.012, 0.216), (2.978, -0.036, 0.293), (2.983, -0.012, 0.298), (2.792, 0.089, 0.345), (2.705, 0.089, 0.357), (2.705, 0.076, 0.378), (2.978, 0.036, 0.293), (2.901, 0.012, 0.36), (2.983, 0.012, 0.298), (3.078, -0.036, 0.12), (3.08, -0.058, 0.02), (3.092, -0.036, 0.02), (2.884, 0.076, 0.33), (3.045, 0.012, 0.216), (2.786, 0.097, 0.323), (2.705, 0.097, 0.333), (2.97, 0.058, 0.285), (3.084, -0.012, 0.121), (3.098, -0.012, 0.02), (2.873, 0.089, 0.312), (3.04, 0.036, 0.213), (2.78, 0.098, 0.299), (2.705, 0.098, 0.309), (2.958, 0.076, 0.273), (3.084, 0.012, 0.121), (3.098, 0.012, 0.02), (2.862, 0.097, 0.291), (3.029, 0.058, 0.207), (2.773, 0.094, 0.276), (2.705, 0.083, 0.262), (2.705, 0.094, 0.285), (2.943, 0.089, 0.258), (3.078, 0.036, 0.12), (3.092, 0.036, 0.02), (2.849, 0.098, 0.27), (3.015, 0.076, 0.199), (2.767, 0.083, 0.254), (2.927, 0.097, 0.242), (3.067, 0.058, 0.117), (3.08, 0.058, 0.02), (2.837, 0.094, 0.249), (2.997, 0.089, 0.188), (2.763, 0.067, 0.236), (2.705, 0.067, 0.243), (2.909, 0.098, 0.224), (3.051, 0.076, 0.112), (3.063, 0.076, 0.02), (2.826, 0.083, 0.23), (2.976, 0.097, 0.177), (2.759, 0.047, 0.222), (2.705, 0.024, 0.22), (2.705, 0.047, 0.229), (2.892, 0.094, 0.207), (3.03, 0.089, 0.107), (3.042, 0.089, 0.02), (2.816, 0.067, 0.213), (2.955, 0.098, 0.164), (2.756, 0.024, 0.213), (2.705, 0.0, 0.217), (2.756, 0.0, 0.21), (2.876, 0.083, 0.191), (3.008, 0.097, 0.101), (3.018, 0.097, 0.02), (2.809, 0.047, 0.201), (2.934, 0.094, 0.152), (2.863, 0.067, 0.178), (2.984, 0.098, 0.095), (2.994, 0.098, 0.02), (2.805, 0.024, 0.193), (2.803, 0.0, 0.19), (2.915, 0.083, 0.141), (2.853, 0.047, 0.167), (2.961, 0.094, 0.088), (2.97, 0.094, 0.02), (2.898, 0.067, 0.131), (2.902, 0.0, 0.02), (2.895, 0.0, 0.071), (2.905, 0.024, 0.02), (2.756, -0.024, 0.213), (2.846, 0.024, 0.161), (2.844, 0.0, 0.159), (2.705, -0.024, 0.22), (2.939, 0.083, 0.082), (2.947, 0.083, 0.02), (2.759, -0.047, 0.222), (2.705, -0.047, 0.229), (2.886, 0.047, 0.124), (2.921, 0.067, 0.078), (2.805, -0.024, 0.193), (2.928, 0.067, 0.02), (2.763, -0.067, 0.236), (2.878, 0.024, 0.12), (2.875, 0.0, 0.118), (2.705, -0.067, 0.243), (2.907, 0.047, 0.074), (2.914, 0.047, 0.02), (2.898, 0.024, 0.071), (2.809, -0.047, 0.201), (2.767, -0.083, 0.254), (2.705, -0.083, 0.262), (2.846, -0.024, 0.161), (2.816, -0.067, 0.213), (2.773, -0.094, 0.276), (2.705, -0.094, 0.285), (2.853, -0.047, 0.167), (2.826, -0.083, 0.23), (2.878, -0.024, 0.12), (2.78, -0.098, 0.299), (2.705, -0.098, 0.309), (2.863, -0.067, 0.178), (2.837, -0.094, 0.249), (2.886, -0.047, 0.124), (2.786, -0.097, 0.323), (2.705, -0.097, 0.333), (2.876, -0.083, 0.191), (2.898, -0.024, 0.071), (2.905, -0.024, 0.02), (2.849, -0.098, 0.27), (2.898, -0.067, 0.131), (2.792, -0.089, 0.345), (2.705, -0.089, 0.357), (2.892, -0.094, 0.207), (2.907, -0.047, 0.074), (2.914, -0.047, 0.02), (2.862, -0.097, 0.291), (2.915, -0.083, 0.141), (2.797, -0.076, 0.366), (2.705, -0.076, 0.378), (2.909, -0.098, 0.224), (2.921, -0.067, 0.078), (2.928, -0.067, 0.02), (2.873, -0.089, 0.312), (2.934, -0.094, 0.152), (2.802, -0.058, 0.382), (2.705, -0.058, 0.395), (2.927, -0.097, 0.242), (2.939, -0.083, 0.082), (2.947, -0.083, 0.02), (2.884, -0.076, 0.33), (2.955, -0.098, 0.164), (2.805, -0.036, 0.393), (2.705, -0.036, 0.406), (2.943, -0.089, 0.258), (2.961, -0.094, 0.088), (2.97, -0.094, 0.02), (2.892, -0.058, 0.344), (2.976, -0.097, 0.177), (2.806, -0.012, 0.399), (2.705, -0.012, 0.413), (2.958, -0.076, 0.273), (2.984, -0.098, 0.095), (2.994, -0.098, 0.02), (2.898, -0.036, 0.355), (2.997, -0.089, 0.188), (2.806, 0.012, 0.399), (2.705, 0.012, 0.413), (2.97, -0.058, 0.285), (3.008, -0.097, 0.101), (3.018, -0.097, 0.02), (2.901, -0.012, 0.36), (3.015, -0.076, 0.199), (2.805, 0.036, 0.393), (2.705, 0.036, 0.406), (3.03, -0.089, 0.107), (3.042, -0.089, 0.02), (2.705, 0.058, 0.395), (3.063, -0.076, 0.02), (2.928, -0.067, -1.181), (2.928, -0.067, 0.02), (2.914, -0.047, 0.02), (2.947, -0.083, 0.02), (2.947, -0.083, -1.181), (2.902, 0.0, -1.181), (2.902, 0.0, 0.02), (2.905, 0.024, 0.02), (2.914, -0.047, -1.181), (2.905, -0.024, 0.02), (2.905, 0.024, -1.181), (2.914, 0.047, 0.02), (2.905, -0.024, -1.181), (2.914, 0.047, -1.181), (2.928, 0.067, 0.02), (2.928, 0.067, -1.181), (2.947, 0.083, 0.02), (2.947, 0.083, -1.181), (2.97, 0.094, 0.02), (2.97, 0.094, -1.181), (2.994, 0.098, 0.02), (2.994, 0.098, -1.181), (3.018, 0.097, 0.02), (3.018, 0.097, -1.181), (3.042, 0.089, 0.02), (3.042, 0.089, -1.181), (3.063, 0.076, 0.02), (3.063, 0.076, -1.181), (3.08, 0.058, 0.02), (3.08, 0.058, -1.181), (3.092, 0.036, 0.02), (3.092, 0.036, -1.181), (3.098, 0.012, 0.02), (3.098, 0.012, -1.181), (3.098, -0.012, 0.02), (3.098, -0.012, -1.181), (3.092, -0.036, 0.02), (3.092, -0.036, -1.181), (3.08, -0.058, 0.02), (3.08, -0.058, -1.181), (3.063, -0.076, 0.02), (3.063, -0.076, -1.181), (3.042, -0.089, 0.02), (3.042, -0.089, -1.181), (3.018, -0.097, 0.02), (3.018, -0.097, -1.181), (2.994, -0.098, 0.02), (2.994, -0.098, -1.181), (2.97, -0.094, 0.02), (2.97, -0.094, -1.181), (2.947, -0.083, -1.181), (2.928, -0.067, -1.181), (2.97, -0.094, -1.181), (2.914, -0.047, -1.181), (2.905, -0.024, -1.181), (2.994, -0.098, -1.181), (3.018, -0.097, -1.181), (2.902, 0.0, -1.181), (2.905, 0.024, -1.181), (3.042, -0.089, -1.181), (3.063, -0.076, -1.181), (3.08, -0.058, -1.181), (2.914, 0.047, -1.181), (2.947, 0.083, -1.181), (2.928, 0.067, -1.181), (3.092, -0.036, -1.181), (2.97, 0.094, -1.181), (3.098, -0.012, -1.181), (3.098, 0.012, -1.181), (2.994, 0.098, -1.181), (3.018, 0.097, -1.181), (3.092, 0.036, -1.181), (3.08, 0.058, -1.181), (3.042, 0.089, -1.181), (3.063, 0.076, -1.181)], [], [(0, 1, 2), (0, 3, 1), (4, 2, 5), (4, 0, 2), (6, 7, 8), (9, 5, 10), (6, 11, 7), (9, 4, 5), (12, 8, 13), (14, 10, 15), (12, 13, 16), (12, 6, 8), (14, 9, 10), (17, 15, 18), (17, 18, 7), (19, 12, 16), (17, 14, 15), (11, 17, 7), (20, 16, 21), (20, 21, 22), (20, 19, 16), (23, 20, 22), (24, 22, 25), (24, 25, 26), (24, 23, 22), (27, 26, 28), (27, 24, 26), (29, 27, 28), (30, 28, 31), (30, 29, 28), (32, 31, 33), (32, 33, 34), (32, 30, 31), (35, 32, 34), (36, 35, 34), (36, 34, 37), (36, 37, 38), (39, 36, 38), (40, 39, 38), (40, 38, 41), (42, 40, 41), (42, 41, 43), (44, 43, 45), (44, 42, 43), (46, 45, 47), (46, 47, 48), (46, 44, 45), (49, 46, 48), (3, 48, 1), (3, 49, 48), (50, 51, 52), (50, 53, 51), (54, 55, 56), (54, 56, 57), (58, 59, 53), (58, 60, 59), (61, 62, 63), (61, 63, 55), (64, 65, 66), (64, 57, 65), (67, 53, 50), (67, 68, 69), (67, 50, 68), (67, 58, 53), (70, 61, 55), (70, 55, 54), (71, 66, 60), (71, 60, 58), (72, 73, 62), (72, 62, 61), (74, 54, 57), (74, 57, 64), (75, 67, 69), (75, 71, 58), (75, 69, 76), (75, 58, 67), (77, 61, 70), (77, 72, 61), (78, 64, 66), (78, 66, 71), (79, 80, 73), (79, 73, 72), (81, 70, 54), (81, 54, 74), (82, 75, 76), (82, 78, 71), (82, 76, 83), (82, 71, 75), (84, 72, 77), (84, 79, 72), (85, 74, 64), (85, 64, 78), (86, 87, 88), (86, 88, 80), (86, 80, 79), (89, 77, 70), (89, 70, 81), (90, 85, 78), (90, 78, 82), (90, 83, 91), (90, 82, 83), (92, 79, 84), (92, 86, 79), (93, 74, 85), (93, 81, 74), (94, 87, 86), (95, 77, 89), (95, 84, 77), (96, 93, 85), (96, 91, 97), (96, 85, 90), (96, 90, 91), (98, 94, 86), (98, 86, 92), (99, 89, 81), (99, 81, 93), (100, 101, 87), (100, 87, 94), (102, 92, 84), (102, 84, 95), (103, 97, 104), (103, 99, 93), (103, 96, 97), (103, 93, 96), (105, 94, 98), (105, 100, 94), (106, 89, 99), (106, 95, 89), (107, 108, 109), (107, 109, 101), (107, 101, 100), (110, 92, 102), (110, 98, 92), (111, 104, 112), (111, 103, 104), (111, 106, 99), (111, 99, 103), (113, 107, 100), (113, 100, 105), (114, 95, 106), (114, 102, 95), (115, 116, 108), (115, 117, 116), (115, 108, 107), (118, 105, 98), (118, 98, 110), (119, 114, 106), (119, 106, 111), (119, 112, 120), (119, 111, 112), (121, 115, 107), (121, 107, 113), (122, 102, 114), (122, 110, 102), (123, 113, 105), (123, 105, 118), (124, 122, 114), (124, 119, 120), (124, 120, 125), (124, 114, 119), (126, 117, 115), (126, 115, 121), (126, 127, 117), (128, 110, 122), (128, 118, 110), (129, 113, 123), (129, 121, 113), (130, 122, 124), (130, 128, 122), (130, 124, 125), (130, 125, 131), (132, 118, 128), (132, 123, 118), (133, 134, 135), (136, 116, 117), (136, 117, 127), (137, 126, 121), (137, 138, 127), (137, 127, 126), (136, 139, 116), (137, 121, 129), (140, 132, 128), (140, 128, 130), (140, 130, 131), (140, 131, 141), (142, 143, 139), (144, 129, 123), (142, 139, 136), (144, 123, 132), (145, 132, 140), (145, 144, 132), (146, 136, 127), (145, 141, 147), (146, 142, 136), (145, 140, 141), (148, 143, 142), (149, 138, 137), (149, 129, 144), (149, 150, 138), (148, 151, 143), (149, 137, 129), (152, 149, 144), (152, 147, 153), (152, 144, 145), (152, 145, 147), (154, 134, 150), (155, 148, 142), (154, 153, 135), (155, 142, 146), (154, 150, 149), (154, 149, 152), (154, 152, 153), (154, 135, 134), (156, 157, 151), (156, 151, 148), (158, 127, 138), (158, 146, 127), (159, 148, 155), (159, 156, 148), (160, 161, 157), (160, 157, 156), (162, 155, 146), (162, 146, 158), (163, 160, 156), (163, 156, 159), (164, 138, 150), (164, 150, 134), (164, 158, 138), (165, 161, 160), (165, 166, 161), (167, 155, 162), (167, 159, 155), (168, 165, 160), (168, 160, 163), (169, 162, 158), (169, 158, 164), (170, 171, 166), (170, 166, 165), (172, 163, 159), (172, 159, 167), (173, 164, 134), (173, 134, 133), (173, 133, 174), (173, 169, 164), (175, 170, 165), (175, 165, 168), (176, 167, 162), (176, 162, 169), (177, 171, 170), (177, 178, 171), (179, 163, 172), (179, 168, 163), (180, 176, 169), (180, 174, 181), (180, 173, 174), (180, 169, 173), (182, 170, 175), (182, 177, 170), (183, 172, 167), (183, 167, 176), (184, 178, 177), (184, 185, 178), (186, 175, 168), (186, 168, 179), (187, 181, 188), (187, 176, 180), (187, 180, 181), (187, 183, 176), (189, 177, 182), (189, 184, 177), (190, 179, 172), (190, 172, 183), (191, 185, 184), (191, 192, 185), (193, 182, 175), (193, 175, 186), (194, 183, 187), (194, 187, 188), (194, 188, 195), (194, 190, 183), (196, 184, 189), (196, 191, 184), (197, 186, 179), (197, 179, 190), (198, 192, 191), (198, 199, 192), (200, 182, 193), (200, 189, 182), (201, 194, 195), (201, 197, 190), (201, 195, 202), (201, 190, 194), (203, 191, 196), (203, 198, 191), (204, 193, 186), (204, 186, 197), (205, 206, 199), (205, 199, 198), (207, 196, 189), (207, 189, 200), (208, 197, 201), (208, 204, 197), (208, 201, 202), (208, 202, 209), (210, 198, 203), (210, 205, 198), (211, 193, 204), (211, 200, 193), (212, 206, 205), (212, 213, 206), (214, 196, 207), (214, 203, 196), (215, 204, 208), (215, 209, 216), (215, 211, 204), (215, 208, 209), (217, 205, 210), (217, 212, 205), (218, 207, 200), (218, 200, 211), (219, 213, 212), (219, 220, 213), (59, 210, 203), (59, 203, 214), (221, 216, 222), (221, 218, 211), (221, 215, 216), (221, 211, 215), (65, 212, 217), (65, 219, 212), (51, 214, 207), (51, 207, 218), (56, 223, 220), (56, 220, 219), (60, 210, 59), (60, 217, 210), (52, 222, 224), (52, 221, 222), (52, 218, 221), (52, 51, 218), (57, 56, 219), (57, 219, 65), (53, 214, 51), (53, 59, 214), (55, 63, 223), (55, 223, 56), (66, 65, 217), (66, 217, 60), (50, 224, 68), (50, 52, 224), (225, 226, 227), (225, 228, 226), (225, 229, 228), (230, 231, 232), (233, 227, 234), (233, 225, 227), (235, 232, 236), (235, 230, 232), (237, 234, 231), (237, 233, 234), (230, 237, 231), (238, 236, 239), (238, 235, 236), (240, 239, 241), (240, 238, 239), (242, 241, 243), (242, 240, 241), (244, 243, 245), (244, 242, 243), (246, 245, 247), (246, 244, 245), (248, 247, 249), (248, 246, 247), (250, 249, 251), (250, 248, 249), (252, 251, 253), (252, 250, 251), (254, 253, 255), (254, 252, 253), (256, 255, 257), (256, 254, 255), (258, 256, 257), (258, 257, 259), (260, 258, 259), (260, 259, 261), (262, 261, 263), (262, 260, 261), (264, 263, 265), (264, 262, 263), (266, 265, 267), (266, 264, 265), (268, 267, 269), (268, 266, 267), (270, 269, 271), (270, 268, 269), (272, 271, 273), (272, 270, 271), (274, 273, 228), (274, 272, 273), (229, 274, 228), (275, 276, 277), (276, 278, 279), (277, 276, 279), (280, 277, 281), (277, 279, 281), (279, 282, 283), (281, 279, 283), (281, 283, 284), (285, 284, 286), (284, 283, 286), (283, 287, 288), (287, 289, 288), (290, 286, 291), (283, 288, 291), (286, 283, 291), (290, 291, 292), (292, 291, 293), (291, 294, 295), (293, 291, 296), (291, 295, 297), (296, 291, 297), (295, 298, 299), (297, 295, 299)])
_uv = me_shape_indexedfaceset_013.uv_layers.new(name='UVMap')
_uv.uv.foreach_set('vector', [1.0, 0.02041, 0.0, 0.0, 0.0, 0.02041, 1.0, 0.02041, 1.0, 0.0, 0.0, 0.0, 1.0, 0.07653, 0.0, 0.02041, 0.0, 0.07653, 1.0, 0.07653, 1.0, 0.02041, 0.0, 0.02041, 1.0, 0.6224, 0.0, 0.5, 0.0, 0.6224, 1.0, 0.1582, 0.0, 0.07653, 0.0, 0.1582, 1.0, 0.6224, 1.0, 0.5, 0.0, 0.5, 1.0, 0.1582, 1.0, 0.07653, 0.0, 0.07653, 1.0, 0.7398, 0.0, 0.6224, 0.0, 0.7398, 1.0, 0.2602, 0.0, 0.1582, 0.0, 0.2602, 1.0, 0.7398, 0.0, 0.7398, 0.0, 0.8418, 1.0, 0.7398, 1.0, 0.6224, 0.0, 0.6224, 1.0, 0.2602, 1.0, 0.1582, 0.0, 0.1582, 1.0, 0.3776, 0.0, 0.2602, 0.0, 0.3776, 1.0, 0.3776, 0.0, 0.3776, 0.0, 0.5, 1.0, 0.8418, 1.0, 0.7398, 0.0, 0.8418, 1.0, 0.3776, 1.0, 0.2602, 0.0, 0.2602, 1.0, 0.5, 1.0, 0.3776, 0.0, 0.5, 1.0, 0.9235, 0.0, 0.8418, 0.0, 0.9235, 1.0, 0.9235, 0.0, 0.9235, 0.0, 0.9796, 1.0, 0.9235, 1.0, 0.8418, 0.0, 0.8418, 1.0, 0.9796, 1.0, 0.9235, 0.0, 0.9796, 1.0, 1.0, 0.0, 0.9796, 0.0, 1.0, 1.0, 1.0, 0.0, 1.0, 0.0, 0.9949, 1.0, 1.0, 1.0, 0.9796, 0.0, 0.9796, 1.0, 0.9949, 0.0, 0.9949, 0.0, 0.9541, 1.0, 0.9949, 1.0, 1.0, 0.0, 0.9949, 1.0, 0.9541, 1.0, 0.9949, 0.0, 0.9541, 1.0, 0.8878, 0.0, 0.9541, 0.0, 0.8878, 1.0, 0.8878, 1.0, 0.9541, 0.0, 0.9541, 1.0, 0.7959, 0.0, 0.8878, 0.0, 0.7959, 1.0, 0.7959, 0.0, 0.7959, 0.0, 0.6837, 1.0, 0.7959, 1.0, 0.8878, 0.0, 0.8878, 1.0, 0.6837, 1.0, 0.7959, 0.0, 0.6837, 1.0, 0.5612, 1.0, 0.6837, 0.0, 0.6837, 1.0, 0.5612, 0.0, 0.6837, 0.0, 0.5612, 1.0, 0.5612, 0.0, 0.5612, 0.0, 0.4388, 1.0, 0.4388, 1.0, 0.5612, 0.0, 0.4388, 1.0, 0.3163, 1.0, 0.4388, 0.0, 0.4388, 1.0, 0.3163, 0.0, 0.4388, 0.0, 0.3163, 1.0, 0.2041, 1.0, 0.3163, 0.0, 0.3163, 1.0, 0.2041, 0.0, 0.3163, 0.0, 0.2041, 1.0, 0.1122, 0.0, 0.2041, 0.0, 0.1122, 1.0, 0.1122, 1.0, 0.2041, 0.0, 0.2041, 1.0, 0.04592, 0.0, 0.1122, 0.0, 0.04592, 1.0, 0.04592, 0.0, 0.04592, 0.0, 0.005102, 1.0, 0.04592, 1.0, 0.1122, 0.0, 0.1122, 1.0, 0.005102, 1.0, 0.04592, 0.0, 0.005102, 1.0, 0.0, 0.0, 0.005102, 0.0, 0.0, 1.0, 0.0, 1.0, 0.005102, 0.0, 0.005102, 0.2468, 0.9211, 0.4758, 0.8244, 0.2341, 0.8804, 0.2468, 0.9211, 0.4911, 0.8524, 0.4758, 0.8244, 0.8244, 0.4758, 0.8804, 0.2341, 0.9211, 0.2468, 0.8244, 0.4758, 0.9211, 0.2468, 0.8524, 0.4911, 0.4987, 0.8651, 0.6947, 0.6947, 0.4911, 0.8524, 0.4987, 0.8651, 0.7074, 0.7074, 0.6947, 0.6947, 0.827, 0.2214, 0.8575, 0.0, 0.9109, 0.0, 0.827, 0.2214, 0.9109, 0.0, 0.8804, 0.2341, 0.6947, 0.6947, 0.8651, 0.4987, 0.7074, 0.7074, 0.6947, 0.6947, 0.8524, 0.4911, 0.8651, 0.4987, 0.2545, 0.9491, 0.4911, 0.8524, 0.2468, 0.9211, 0.2545, 0.9491, 0.0, 0.9542, 0.0, 0.9847, 0.2545, 0.9491, 0.2468, 0.9211, 0.0, 0.9542, 0.2545, 0.9491, 0.4987, 0.8651, 0.4911, 0.8524, 0.7888, 0.4555, 0.827, 0.2214, 0.8804, 0.2341, 0.7888, 0.4555, 0.8804, 0.2341, 0.8244, 0.4758, 0.4987, 0.8651, 0.7074, 0.7074, 0.7074, 0.7074, 0.4987, 0.8651, 0.7074, 0.7074, 0.4987, 0.8651, 0.771, 0.2061, 0.7964, 0.0, 0.8575, 0.0, 0.771, 0.2061, 0.8575, 0.0, 0.827, 0.2214, 0.6743, 0.6743, 0.8244, 0.4758, 0.8524, 0.4911, 0.6743, 0.6743, 0.8524, 0.4911, 0.6947, 0.6947, 0.257, 0.9644, 0.2545, 0.9491, 0.0, 0.9847, 0.257, 0.9644, 0.4987, 0.8651, 0.4987, 0.8651, 0.257, 0.9644, 0.0, 0.9847, 0.0, 1.0, 0.257, 0.9644, 0.4987, 0.8651, 0.2545, 0.9491, 0.743, 0.4275, 0.827, 0.2214, 0.7888, 0.4555, 0.743, 0.4275, 0.771, 0.2061, 0.827, 0.2214, 0.4911, 0.8524, 0.6947, 0.6947, 0.7074, 0.7074, 0.4911, 0.8524, 0.7074, 0.7074, 0.4987, 0.8651, 0.7099, 0.1908, 0.7354, 0.0, 0.7964, 0.0, 0.7099, 0.1908, 0.7964, 0.0, 0.771, 0.2061, 0.6438, 0.6438, 0.7888, 0.4555, 0.8244, 0.4758, 0.6438, 0.6438, 0.8244, 0.4758, 0.6743, 0.6743, 0.257, 0.9644, 0.257, 0.9644, 0.0, 1.0, 0.257, 0.9644, 0.4911, 0.8524, 0.4987, 0.8651, 0.257, 0.9644, 0.0, 1.0, 0.0, 1.0, 0.257, 0.9644, 0.4987, 0.8651, 0.257, 0.9644, 0.6896, 0.3995, 0.771, 0.2061, 0.743, 0.4275, 0.6896, 0.3995, 0.7099, 0.1908, 0.771, 0.2061, 0.4758, 0.8244, 0.6743, 0.6743, 0.6947, 0.6947, 0.4758, 0.8244, 0.6947, 0.6947, 0.4911, 0.8524, 0.6514, 0.173, 0.6158, 0.0, 0.6743, 0.0, 0.6514, 0.173, 0.6743, 0.0, 0.7354, 0.0, 0.6514, 0.173, 0.7354, 0.0, 0.7099, 0.1908, 0.6056, 0.6056, 0.743, 0.4275, 0.7888, 0.4555, 0.6056, 0.6056, 0.7888, 0.4555, 0.6438, 0.6438, 0.2545, 0.9491, 0.4758, 0.8244, 0.4911, 0.8524, 0.2545, 0.9491, 0.4911, 0.8524, 0.257, 0.9644, 0.2545, 0.9491, 0.0, 1.0, 0.0, 0.9847, 0.2545, 0.9491, 0.257, 0.9644, 0.0, 1.0, 0.6361, 0.3664, 0.7099, 0.1908, 0.6896, 0.3995, 0.6361, 0.3664, 0.6514, 0.173, 0.7099, 0.1908, 0.4555, 0.7888, 0.6743, 0.6743, 0.4758, 0.8244, 0.4555, 0.7888, 0.6438, 0.6438, 0.6743, 0.6743, 0.5954, 0.1578, 0.6158, 0.0, 0.6514, 0.173, 0.5649, 0.5649, 0.743, 0.4275, 0.6056, 0.6056, 0.5649, 0.5649, 0.6896, 0.3995, 0.743, 0.4275, 0.2468, 0.9211, 0.4555, 0.7888, 0.4758, 0.8244, 0.2468, 0.9211, 0.0, 0.9847, 0.0, 0.9542, 0.2468, 0.9211, 0.4758, 0.8244, 0.2545, 0.9491, 0.2468, 0.9211, 0.2545, 0.9491, 0.0, 0.9847, 0.5827, 0.3359, 0.5954, 0.1578, 0.6514, 0.173, 0.5827, 0.3359, 0.6514, 0.173, 0.6361, 0.3664, 0.4275, 0.743, 0.6056, 0.6056, 0.6438, 0.6438, 0.4275, 0.743, 0.6438, 0.6438, 0.4555, 0.7888, 0.5496, 0.1476, 0.5674, 0.0, 0.6158, 0.0, 0.5496, 0.1476, 0.6158, 0.0, 0.5954, 0.1578, 0.5191, 0.5191, 0.6361, 0.3664, 0.6896, 0.3995, 0.5191, 0.5191, 0.6896, 0.3995, 0.5649, 0.5649, 0.2341, 0.8804, 0.0, 0.9542, 0.0, 0.9109, 0.2341, 0.8804, 0.4275, 0.743, 0.4555, 0.7888, 0.2341, 0.8804, 0.2468, 0.9211, 0.0, 0.9542, 0.2341, 0.8804, 0.4555, 0.7888, 0.2468, 0.9211, 0.5344, 0.3079, 0.5954, 0.1578, 0.5827, 0.3359, 0.5344, 0.3079, 0.5496, 0.1476, 0.5954, 0.1578, 0.3995, 0.6896, 0.6056, 0.6056, 0.4275, 0.743, 0.3995, 0.6896, 0.5649, 0.5649, 0.6056, 0.6056, 0.514, 0.1374, 0.5089, 0.0, 0.5318, 0.0, 0.514, 0.1374, 0.5318, 0.0, 0.5674, 0.0, 0.514, 0.1374, 0.5674, 0.0, 0.5496, 0.1476, 0.4758, 0.4758, 0.6361, 0.3664, 0.5191, 0.5191, 0.4758, 0.4758, 0.5827, 0.3359, 0.6361, 0.3664, 0.2214, 0.827, 0.0, 0.9109, 0.0, 0.8575, 0.2214, 0.827, 0.2341, 0.8804, 0.0, 0.9109, 0.2214, 0.827, 0.3995, 0.6896, 0.4275, 0.743, 0.2214, 0.827, 0.4275, 0.743, 0.2341, 0.8804, 0.4911, 0.2824, 0.514, 0.1374, 0.5496, 0.1476, 0.4911, 0.2824, 0.5496, 0.1476, 0.5344, 0.3079, 0.3664, 0.6361, 0.5649, 0.5649, 0.3995, 0.6896, 0.3664, 0.6361, 0.5191, 0.5191, 0.5649, 0.5649, 0.4911, 0.1298, 0.5013, 0.0, 0.5089, 0.0, 0.4911, 0.1298, 0.4835, 0.1298, 0.5013, 0.0, 0.4911, 0.1298, 0.5089, 0.0, 0.514, 0.1374, 0.4351, 0.4351, 0.5344, 0.3079, 0.5827, 0.3359, 0.4351, 0.4351, 0.5827, 0.3359, 0.4758, 0.4758, 0.2061, 0.771, 0.3664, 0.6361, 0.3995, 0.6896, 0.2061, 0.771, 0.3995, 0.6896, 0.2214, 0.827, 0.2061, 0.771, 0.0, 0.8575, 0.0, 0.7964, 0.2061, 0.771, 0.2214, 0.827, 0.0, 0.8575, 0.4606, 0.2646, 0.4911, 0.1298, 0.514, 0.1374, 0.4606, 0.2646, 0.514, 0.1374, 0.4911, 0.2824, 0.3359, 0.5827, 0.5191, 0.5191, 0.3664, 0.6361, 0.3359, 0.5827, 0.4758, 0.4758, 0.5191, 0.5191, 0.402, 0.402, 0.4911, 0.2824, 0.5344, 0.3079, 0.402, 0.402, 0.5344, 0.3079, 0.4351, 0.4351, 0.1908, 0.7099, 0.3359, 0.5827, 0.3664, 0.6361, 0.1908, 0.7099, 0.2061, 0.771, 0.0, 0.7964, 0.1908, 0.7099, 0.0, 0.7964, 0.0, 0.7354, 0.1908, 0.7099, 0.3664, 0.6361, 0.2061, 0.771, 0.4402, 0.2545, 0.4835, 0.1298, 0.4911, 0.1298, 0.4402, 0.2545, 0.4911, 0.1298, 0.4606, 0.2646, 0.4402, 0.2545, 0.4326, 0.2494, 0.4835, 0.1298, 0.3079, 0.5344, 0.4758, 0.4758, 0.3359, 0.5827, 0.3079, 0.5344, 0.4351, 0.4351, 0.4758, 0.4758, 0.374, 0.3766, 0.4911, 0.2824, 0.402, 0.402, 0.374, 0.3766, 0.4606, 0.2646, 0.4911, 0.2824, 0.173, 0.6514, 0.3359, 0.5827, 0.1908, 0.7099, 0.173, 0.6514, 0.3079, 0.5344, 0.3359, 0.5827, 0.173, 0.6514, 0.1908, 0.7099, 0.0, 0.7354, 0.173, 0.6514, 0.0, 0.7354, 0.0, 0.6743, 0.2824, 0.4911, 0.4351, 0.4351, 0.3079, 0.5344, 0.2824, 0.4911, 0.402, 0.402, 0.4351, 0.4351, 0.0, 0.5013, 0.1298, 0.4835, 0.0, 0.5089, 0.4911, 0.1298, 0.5013, 0.0, 0.4835, 0.1298, 0.4911, 0.1298, 0.4835, 0.1298, 0.4326, 0.2494, 0.3588, 0.3588, 0.4402, 0.2545, 0.4606, 0.2646, 0.3588, 0.3588, 0.3537, 0.3537, 0.4326, 0.2494, 0.3588, 0.3588, 0.4326, 0.2494, 0.4402, 0.2545, 0.4911, 0.1298, 0.5089, 0.0, 0.5013, 0.0, 0.3588, 0.3588, 0.4606, 0.2646, 0.374, 0.3766, 0.1578, 0.5954, 0.2824, 0.4911, 0.3079, 0.5344, 0.1578, 0.5954, 0.3079, 0.5344, 0.173, 0.6514, 0.1578, 0.5954, 0.173, 0.6514, 0.0, 0.6743, 0.1578, 0.5954, 0.0, 0.6743, 0.0, 0.6158, 0.514, 0.1374, 0.5318, 0.0, 0.5089, 0.0, 0.2646, 0.4606, 0.374, 0.3766, 0.402, 0.402, 0.514, 0.1374, 0.5089, 0.0, 0.4911, 0.1298, 0.2646, 0.4606, 0.402, 0.402, 0.2824, 0.4911, 0.1476, 0.5496, 0.2824, 0.4911, 0.1578, 0.5954, 0.1476, 0.5496, 0.2646, 0.4606, 0.2824, 0.4911, 0.4402, 0.2545, 0.4911, 0.1298, 0.4326, 0.2494, 0.1476, 0.5496, 0.0, 0.6158, 0.0, 0.5674, 0.4402, 0.2545, 0.514, 0.1374, 0.4911, 0.1298, 0.1476, 0.5496, 0.1578, 0.5954, 0.0, 0.6158, 0.5496, 0.1476, 0.5318, 0.0, 0.514, 0.1374, 0.2545, 0.4402, 0.3537, 0.3537, 0.3588, 0.3588, 0.2545, 0.4402, 0.374, 0.3766, 0.2646, 0.4606, 0.2545, 0.4402, 0.2494, 0.4326, 0.3537, 0.3537, 0.5496, 0.1476, 0.5674, 0.0, 0.5318, 0.0, 0.2545, 0.4402, 0.3588, 0.3588, 0.374, 0.3766, 0.1374, 0.514, 0.2545, 0.4402, 0.2646, 0.4606, 0.1374, 0.514, 0.0, 0.5674, 0.0, 0.5318, 0.1374, 0.514, 0.2646, 0.4606, 0.1476, 0.5496, 0.1374, 0.514, 0.1476, 0.5496, 0.0, 0.5674, 0.1298, 0.4911, 0.1298, 0.4835, 0.2494, 0.4326, 0.4606, 0.2646, 0.5496, 0.1476, 0.514, 0.1374, 0.1298, 0.4911, 0.0, 0.5318, 0.0, 0.5089, 0.4606, 0.2646, 0.514, 0.1374, 0.4402, 0.2545, 0.1298, 0.4911, 0.2494, 0.4326, 0.2545, 0.4402, 0.1298, 0.4911, 0.2545, 0.4402, 0.1374, 0.514, 0.1298, 0.4911, 0.1374, 0.514, 0.0, 0.5318, 0.1298, 0.4911, 0.0, 0.5089, 0.1298, 0.4835, 0.5954, 0.1578, 0.6158, 0.0, 0.5674, 0.0, 0.5954, 0.1578, 0.5674, 0.0, 0.5496, 0.1476, 0.3588, 0.3588, 0.4326, 0.2494, 0.3537, 0.3537, 0.3588, 0.3588, 0.4402, 0.2545, 0.4326, 0.2494, 0.4911, 0.2824, 0.5496, 0.1476, 0.4606, 0.2646, 0.4911, 0.2824, 0.5954, 0.1578, 0.5496, 0.1476, 0.6514, 0.173, 0.6743, 0.0, 0.6158, 0.0, 0.6514, 0.173, 0.6158, 0.0, 0.5954, 0.1578, 0.374, 0.3766, 0.4606, 0.2646, 0.4402, 0.2545, 0.374, 0.3766, 0.4402, 0.2545, 0.3588, 0.3588, 0.5344, 0.3079, 0.6514, 0.173, 0.5954, 0.1578, 0.5344, 0.3079, 0.5954, 0.1578, 0.4911, 0.2824, 0.2545, 0.4402, 0.3537, 0.3537, 0.2494, 0.4326, 0.2545, 0.4402, 0.2494, 0.4326, 0.1298, 0.4835, 0.2545, 0.4402, 0.3588, 0.3588, 0.3537, 0.3537, 0.7099, 0.1908, 0.6743, 0.0, 0.6514, 0.173, 0.7099, 0.1908, 0.7354, 0.0, 0.6743, 0.0, 0.402, 0.402, 0.4606, 0.2646, 0.374, 0.3766, 0.402, 0.402, 0.4911, 0.2824, 0.4606, 0.2646, 0.5827, 0.3359, 0.7099, 0.1908, 0.6514, 0.173, 0.5827, 0.3359, 0.6514, 0.173, 0.5344, 0.3079, 0.2646, 0.4606, 0.374, 0.3766, 0.3588, 0.3588, 0.2646, 0.4606, 0.3588, 0.3588, 0.2545, 0.4402, 0.771, 0.2061, 0.7964, 0.0, 0.7354, 0.0, 0.771, 0.2061, 0.7354, 0.0, 0.7099, 0.1908, 0.4351, 0.4351, 0.5344, 0.3079, 0.4911, 0.2824, 0.4351, 0.4351, 0.4911, 0.2824, 0.402, 0.402, 0.1298, 0.4911, 0.2545, 0.4402, 0.1298, 0.4835, 0.1298, 0.4911, 0.1298, 0.4835, 0.0, 0.5013, 0.1298, 0.4911, 0.0, 0.5013, 0.0, 0.5089, 0.1298, 0.4911, 0.2646, 0.4606, 0.2545, 0.4402, 0.6361, 0.3664, 0.771, 0.2061, 0.7099, 0.1908, 0.6361, 0.3664, 0.7099, 0.1908, 0.5827, 0.3359, 0.2824, 0.4911, 0.402, 0.402, 0.374, 0.3766, 0.2824, 0.4911, 0.374, 0.3766, 0.2646, 0.4606, 0.827, 0.2214, 0.7964, 0.0, 0.771, 0.2061, 0.827, 0.2214, 0.8575, 0.0, 0.7964, 0.0, 0.4758, 0.4758, 0.5344, 0.3079, 0.4351, 0.4351, 0.4758, 0.4758, 0.5827, 0.3359, 0.5344, 0.3079, 0.1374, 0.514, 0.2824, 0.4911, 0.2646, 0.4606, 0.1374, 0.514, 0.0, 0.5089, 0.0, 0.5318, 0.1374, 0.514, 0.1298, 0.4911, 0.0, 0.5089, 0.1374, 0.514, 0.2646, 0.4606, 0.1298, 0.4911, 0.6896, 0.3995, 0.771, 0.2061, 0.6361, 0.3664, 0.6896, 0.3995, 0.827, 0.2214, 0.771, 0.2061, 0.3079, 0.5344, 0.4351, 0.4351, 0.402, 0.402, 0.3079, 0.5344, 0.402, 0.402, 0.2824, 0.4911, 0.8804, 0.2341, 0.8575, 0.0, 0.827, 0.2214, 0.8804, 0.2341, 0.9109, 0.0, 0.8575, 0.0, 0.5191, 0.5191, 0.6361, 0.3664, 0.5827, 0.3359, 0.5191, 0.5191, 0.5827, 0.3359, 0.4758, 0.4758, 0.1476, 0.5496, 0.0, 0.5318, 0.0, 0.5674, 0.1476, 0.5496, 0.2824, 0.4911, 0.1374, 0.514, 0.1476, 0.5496, 0.1374, 0.514, 0.0, 0.5318, 0.1476, 0.5496, 0.3079, 0.5344, 0.2824, 0.4911, 0.743, 0.4275, 0.827, 0.2214, 0.6896, 0.3995, 0.743, 0.4275, 0.8804, 0.2341, 0.827, 0.2214, 0.3359, 0.5827, 0.4758, 0.4758, 0.4351, 0.4351, 0.3359, 0.5827, 0.4351, 0.4351, 0.3079, 0.5344, 0.9211, 0.2468, 0.9109, 0.0, 0.8804, 0.2341, 0.9211, 0.2468, 0.9542, 0.0, 0.9109, 0.0, 0.5649, 0.5649, 0.6896, 0.3995, 0.6361, 0.3664, 0.5649, 0.5649, 0.6361, 0.3664, 0.5191, 0.5191, 0.1578, 0.5954, 0.3079, 0.5344, 0.1476, 0.5496, 0.1578, 0.5954, 0.1476, 0.5496, 0.0, 0.5674, 0.1578, 0.5954, 0.0, 0.5674, 0.0, 0.6158, 0.1578, 0.5954, 0.3359, 0.5827, 0.3079, 0.5344, 0.7888, 0.4555, 0.8804, 0.2341, 0.743, 0.4275, 0.7888, 0.4555, 0.9211, 0.2468, 0.8804, 0.2341, 0.3664, 0.6361, 0.5191, 0.5191, 0.4758, 0.4758, 0.3664, 0.6361, 0.4758, 0.4758, 0.3359, 0.5827, 0.9491, 0.2545, 0.9542, 0.0, 0.9211, 0.2468, 0.9491, 0.2545, 0.9822, 0.0, 0.9542, 0.0, 0.6056, 0.6056, 0.6896, 0.3995, 0.5649, 0.5649, 0.6056, 0.6056, 0.743, 0.4275, 0.6896, 0.3995, 0.173, 0.6514, 0.1578, 0.5954, 0.0, 0.6158, 0.173, 0.6514, 0.3664, 0.6361, 0.3359, 0.5827, 0.173, 0.6514, 0.0, 0.6158, 0.0, 0.6743, 0.173, 0.6514, 0.3359, 0.5827, 0.1578, 0.5954, 0.8244, 0.4758, 0.9211, 0.2468, 0.7888, 0.4555, 0.8244, 0.4758, 0.9491, 0.2545, 0.9211, 0.2468, 0.3995, 0.6896, 0.5649, 0.5649, 0.5191, 0.5191, 0.3995, 0.6896, 0.5191, 0.5191, 0.3664, 0.6361, 0.9644, 0.257, 1.0, 0.0, 0.9822, 0.0, 0.9644, 0.257, 0.9822, 0.0, 0.9491, 0.2545, 0.6438, 0.6438, 0.7888, 0.4555, 0.743, 0.4275, 0.6438, 0.6438, 0.743, 0.4275, 0.6056, 0.6056, 0.1908, 0.7099, 0.3664, 0.6361, 0.173, 0.6514, 0.1908, 0.7099, 0.3995, 0.6896, 0.3664, 0.6361, 0.1908, 0.7099, 0.173, 0.6514, 0.0, 0.6743, 0.1908, 0.7099, 0.0, 0.6743, 0.0, 0.7354, 0.8524, 0.4911, 0.9491, 0.2545, 0.8244, 0.4758, 0.8524, 0.4911, 0.9644, 0.257, 0.9491, 0.2545, 0.4275, 0.743, 0.5649, 0.5649, 0.3995, 0.6896, 0.4275, 0.743, 0.6056, 0.6056, 0.5649, 0.5649, 0.9644, 0.257, 1.0, 0.0, 0.9644, 0.257, 0.9644, 0.257, 1.0, 0.0, 1.0, 0.0, 0.6743, 0.6743, 0.7888, 0.4555, 0.6438, 0.6438, 0.6743, 0.6743, 0.8244, 0.4758, 0.7888, 0.4555, 0.2061, 0.771, 0.3995, 0.6896, 0.1908, 0.7099, 0.2061, 0.771, 0.0, 0.7354, 0.0, 0.7964, 0.2061, 0.771, 0.4275, 0.743, 0.3995, 0.6896, 0.2061, 0.771, 0.1908, 0.7099, 0.0, 0.7354, 0.8651, 0.4987, 0.9644, 0.257, 0.8524, 0.4911, 0.8651, 0.4987, 0.9644, 0.257, 0.9644, 0.257, 0.4555, 0.7888, 0.6438, 0.6438, 0.6056, 0.6056, 0.4555, 0.7888, 0.6056, 0.6056, 0.4275, 0.743, 0.9491, 0.2545, 1.0, 0.0, 0.9644, 0.257, 0.9491, 0.2545, 0.9822, 0.0, 1.0, 0.0, 0.6947, 0.6947, 0.8524, 0.4911, 0.8244, 0.4758, 0.6947, 0.6947, 0.8244, 0.4758, 0.6743, 0.6743, 0.2214, 0.827, 0.0, 0.7964, 0.0, 0.8575, 0.2214, 0.827, 0.4555, 0.7888, 0.4275, 0.743, 0.2214, 0.827, 0.2061, 0.771, 0.0, 0.7964, 0.2214, 0.827, 0.4275, 0.743, 0.2061, 0.771, 0.8651, 0.4987, 0.9644, 0.257, 0.8651, 0.4987, 0.8651, 0.4987, 0.9491, 0.2545, 0.9644, 0.257, 0.4758, 0.8244, 0.6743, 0.6743, 0.6438, 0.6438, 0.4758, 0.8244, 0.6438, 0.6438, 0.4555, 0.7888, 0.9211, 0.2468, 0.9542, 0.0, 0.9822, 0.0, 0.9211, 0.2468, 0.9822, 0.0, 0.9491, 0.2545, 0.7074, 0.7074, 0.8524, 0.4911, 0.6947, 0.6947, 0.7074, 0.7074, 0.8651, 0.4987, 0.8524, 0.4911, 0.2341, 0.8804, 0.0, 0.8575, 0.0, 0.9109, 0.2341, 0.8804, 0.2214, 0.827, 0.0, 0.8575, 0.2341, 0.8804, 0.4555, 0.7888, 0.2214, 0.827, 0.2341, 0.8804, 0.4758, 0.8244, 0.4555, 0.7888, 0.8524, 0.4911, 0.9211, 0.2468, 0.9491, 0.2545, 0.8524, 0.4911, 0.9491, 0.2545, 0.8651, 0.4987, 0.4911, 0.8524, 0.6743, 0.6743, 0.4758, 0.8244, 0.4911, 0.8524, 0.6947, 0.6947, 0.6743, 0.6743, 0.8804, 0.2341, 0.9109, 0.0, 0.9542, 0.0, 0.8804, 0.2341, 0.9542, 0.0, 0.9211, 0.2468, 0.7074, 0.7074, 0.8651, 0.4987, 0.8651, 0.4987, 0.7074, 0.7074, 0.8651, 0.4987, 0.7074, 0.7074, 0.2468, 0.9211, 0.0, 0.9109, 0.0, 0.9542, 0.2468, 0.9211, 0.2341, 0.8804, 0.0, 0.9109, 0.0, 0.1582, 1.0, 0.1582, 1.0, 0.2602, 0.0, 0.1582, 1.0, 0.07653, 1.0, 0.1582, 0.0, 0.1582, 0.0, 0.07653, 1.0, 0.07653, 0.0, 0.5, 1.0, 0.5, 1.0, 0.6224, 0.0, 0.2602, 1.0, 0.2602, 1.0, 0.3776, 0.0, 0.2602, 0.0, 0.1582, 1.0, 0.2602, 0.0, 0.6224, 1.0, 0.6224, 1.0, 0.7398, 0.0, 0.6224, 0.0, 0.5, 1.0, 0.6224, 0.0, 0.3776, 1.0, 0.3776, 1.0, 0.5, 0.0, 0.3776, 0.0, 0.2602, 1.0, 0.3776, 0.0, 0.5, 0.0, 0.3776, 1.0, 0.5, 0.0, 0.7398, 1.0, 0.7398, 1.0, 0.8418, 0.0, 0.7398, 0.0, 0.6224, 1.0, 0.7398, 0.0, 0.8418, 1.0, 0.8418, 1.0, 0.9235, 0.0, 0.8418, 0.0, 0.7398, 1.0, 0.8418, 0.0, 0.9235, 1.0, 0.9235, 1.0, 0.9796, 0.0, 0.9235, 0.0, 0.8418, 1.0, 0.9235, 0.0, 0.9796, 1.0, 0.9796, 1.0, 1.0, 0.0, 0.9796, 0.0, 0.9235, 1.0, 0.9796, 0.0, 1.0, 1.0, 1.0, 1.0, 0.9949, 0.0, 1.0, 0.0, 0.9796, 1.0, 1.0, 0.0, 0.9949, 1.0, 0.9949, 1.0, 0.9541, 0.0, 0.9949, 0.0, 1.0, 1.0, 0.9949, 0.0, 0.9541, 1.0, 0.9541, 1.0, 0.8878, 0.0, 0.9541, 0.0, 0.9949, 1.0, 0.9541, 0.0, 0.8878, 1.0, 0.8878, 1.0, 0.7959, 0.0, 0.8878, 0.0, 0.9541, 1.0, 0.8878, 0.0, 0.7959, 1.0, 0.7959, 1.0, 0.6837, 0.0, 0.7959, 0.0, 0.8878, 1.0, 0.7959, 0.0, 0.6837, 1.0, 0.6837, 1.0, 0.5612, 0.0, 0.6837, 0.0, 0.7959, 1.0, 0.6837, 0.0, 0.5612, 0.0, 0.6837, 1.0, 0.5612, 0.0, 0.5612, 1.0, 0.5612, 1.0, 0.4388, 0.0, 0.4388, 0.0, 0.5612, 1.0, 0.4388, 0.0, 0.4388, 1.0, 0.4388, 1.0, 0.3163, 0.0, 0.3163, 1.0, 0.3163, 1.0, 0.2041, 0.0, 0.3163, 0.0, 0.4388, 1.0, 0.3163, 0.0, 0.2041, 1.0, 0.2041, 1.0, 0.1122, 0.0, 0.2041, 0.0, 0.3163, 1.0, 0.2041, 0.0, 0.1122, 1.0, 0.1122, 1.0, 0.04592, 0.0, 0.1122, 0.0, 0.2041, 1.0, 0.1122, 0.0, 0.04592, 1.0, 0.04592, 1.0, 0.005102, 0.0, 0.04592, 0.0, 0.1122, 1.0, 0.04592, 0.0, 0.005102, 1.0, 0.005102, 1.0, 0.0, 0.0, 0.005102, 0.0, 0.04592, 1.0, 0.005102, 0.0, 0.0, 1.0, 0.0, 1.0, 0.02041, 0.0, 0.0, 0.0, 0.005102, 1.0, 0.0, 0.0, 0.02041, 1.0, 0.02041, 1.0, 0.07653, 0.0, 0.02041, 0.0, 0.0, 1.0, 0.02041, 0.0, 0.07653, 0.0, 0.02041, 1.0, 0.07653, 0.07653, 0.2296, 0.1582, 0.1327, 0.02041, 0.3469, 0.1582, 0.1327, 0.2602, 0.06122, 0.3776, 0.01531, 0.02041, 0.3469, 0.1582, 0.1327, 0.3776, 0.01531, 0.0, 0.4694, 0.02041, 0.3469, 0.005102, 0.5918, 0.02041, 0.3469, 0.3776, 0.01531, 0.005102, 0.5918, 0.3776, 0.01531, 0.5, 0.0, 0.6224, 0.01531, 0.005102, 0.5918, 0.3776, 0.01531, 0.6224, 0.01531, 0.005102, 0.5918, 0.6224, 0.01531, 0.04592, 0.7143, 0.1122, 0.8214, 0.04592, 0.7143, 0.2041, 0.9082, 0.04592, 0.7143, 0.6224, 0.01531, 0.2041, 0.9082, 0.6224, 0.01531, 0.7398, 0.06122, 0.9235, 0.2296, 0.7398, 0.06122, 0.8418, 0.1327, 0.9235, 0.2296, 0.3163, 0.9694, 0.2041, 0.9082, 0.9796, 0.3469, 0.6224, 0.01531, 0.9235, 0.2296, 0.9796, 0.3469, 0.2041, 0.9082, 0.6224, 0.01531, 0.9796, 0.3469, 0.3163, 0.9694, 0.9796, 0.3469, 0.4388, 1.0, 0.4388, 1.0, 0.9796, 0.3469, 0.5612, 1.0, 0.9796, 0.3469, 1.0, 0.4694, 0.9949, 0.5918, 0.5612, 1.0, 0.9796, 0.3469, 0.6837, 0.9694, 0.9796, 0.3469, 0.9949, 0.5918, 0.7959, 0.9082, 0.6837, 0.9694, 0.9796, 0.3469, 0.7959, 0.9082, 0.9949, 0.5918, 0.9541, 0.7143, 0.8878, 0.8214, 0.7959, 0.9082, 0.9949, 0.5918, 0.8878, 0.8214])
me_shape_indexedfaceset_013.materials.append(mat_pin_01)
me_shape_indexedfaceset_013.use_remesh_fix_poles = True
me_shape_indexedfaceset_013.use_remesh_preserve_attributes = False
me_shape_indexedfaceset_013.update()

# ---- objects
ob_light = bpy.data.objects.new('Light', light_light)
ob_camera = bpy.data.objects.new('Camera', cam_camera)
ob_shape_indexedfaceset_005 = bpy.data.objects.new('Shape_IndexedFaceSet.005', me_shape_indexedfaceset_005)
ob_shape_indexedfaceset_013 = bpy.data.objects.new('Shape_IndexedFaceSet.013', me_shape_indexedfaceset_013)

# ---- transforms, parenting, visibility, modifiers, constraints
ob_light.location = (4.076, 1.005, 5.904)
ob_light.rotation_euler = (0.6503, 0.05522, 1.866)
ob_light.lock_rotations_4d = False
ob_light.empty_display_type = 'ARROWS'
ob_light.color = (0.0, 0.0, 0.0, 0.0)
ob_light.lineart.crease_threshold = 0.0
ob_camera.location = (7.359, -6.926, 4.958)
ob_camera.rotation_euler = (1.109, 0.0, 0.8149)
ob_camera.lock_rotations_4d = False
ob_camera.empty_display_type = 'ARROWS'
ob_camera.color = (0.0, 0.0, 0.0, 0.0)
ob_camera.display_type = 'WIRE'
ob_camera.lineart.crease_threshold = 0.0
ob_shape_indexedfaceset_005.location = (0.03176, 0.0, 0.0)
ob_shape_indexedfaceset_005.rotation_euler = (1.571, -0.0, 3.142)
_m = ob_shape_indexedfaceset_005.modifiers.new('Auto Smooth', 'NODES')
_m.node_group = ng_auto_smooth
_gi = [s.identifier for s in ng_auto_smooth.interface.items_tree if s.item_type == 'SOCKET' and s.in_out == 'INPUT']
_m[_gi[1]] = 0.5  # Angle
ob_shape_indexedfaceset_013.location = (-2.974, 0.0, 0.0)
ob_shape_indexedfaceset_013.rotation_euler = (1.571, -0.0, 3.142)
_m = ob_shape_indexedfaceset_013.modifiers.new('Auto Smooth', 'NODES')
_m.node_group = ng_auto_smooth
_gi = [s.identifier for s in ng_auto_smooth.interface.items_tree if s.item_type == 'SOCKET' and s.in_out == 'INPUT']
_m[_gi[1]] = 0.5  # Angle

# ---- collection membership
col_collection.objects.link(ob_light)
col_collection.objects.link(ob_camera)
col_collection.objects.link(ob_shape_indexedfaceset_005)
col_collection.objects.link(ob_shape_indexedfaceset_013)

# ---- scene / render settings (as saved in the file)
scene.camera = ob_camera
scene.frame_start = 1; scene.frame_end = 250; scene.frame_set(3)
scene.render.engine = 'BLENDER_EEVEE_NEXT'
scene.cycles.sampling_pattern = 'TABULATED_SOBOL'
scene.cycles.use_light_tree = False
scene.view_settings.view_transform = 'Standard'
bpy.context.view_layer.update()
